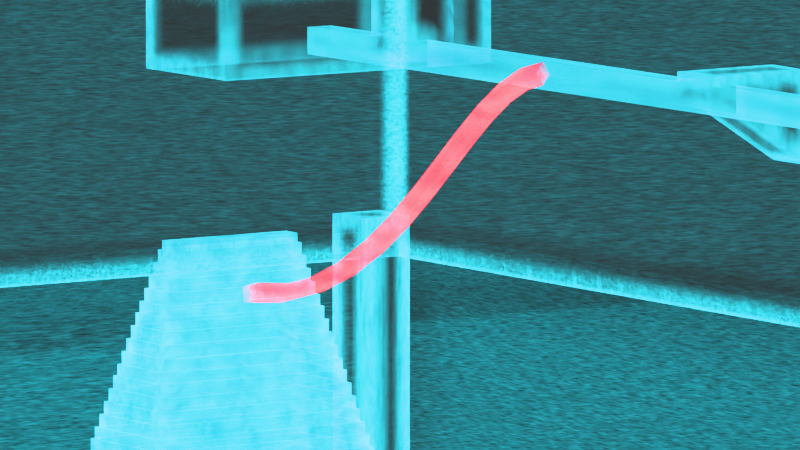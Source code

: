 # Source: Bent_interior.blend  (saved by Blender 4.4.32; exported with 4.5.12 LTS)
import bpy
from mathutils import Matrix  # noqa: F401  (used for matrix-valued properties, if any)

bpy.ops.wm.read_factory_settings(use_empty=True)
scene = bpy.context.scene
scene.name = 'Scene'

# ---- collections
col_pyramid_inside = bpy.data.collections.new('Pyramid_inside'); scene.collection.children.link(col_pyramid_inside)
col_scene_setup = bpy.data.collections.new('Scene_Setup'); scene.collection.children.link(col_scene_setup)

# ---- materials (node trees are filled in below, after node groups)
mat_pyramid_holo = bpy.data.materials.new('Pyramid_holo')
mat_pyramid_holo.displacement_method = 'BOTH'
mat_pyramid_holo.alpha_threshold = 0.0
mat_pyramid_holo.roughness = 0.5
mat_pyramid_holo.line_color = (0.0, 0.0, 0.0, 1.0)
mat_pyramide_holo_westsystem = bpy.data.materials.new('Pyramide_holo_Westsystem')
mat_pyramide_holo_westsystem.displacement_method = 'BOTH'
mat_pyramide_holo_westsystem.alpha_threshold = 0.0
mat_pyramide_holo_westsystem.roughness = 0.5
mat_pyramide_holo_westsystem.line_color = (0.0, 0.0, 0.0, 1.0)
mat_pyramid_holo_nordsystem = bpy.data.materials.new('Pyramid_holo_Nordsystem')
mat_pyramid_holo_nordsystem.displacement_method = 'BOTH'
mat_pyramid_holo_nordsystem.alpha_threshold = 0.0
mat_pyramid_holo_nordsystem.roughness = 0.5
mat_pyramid_holo_nordsystem.line_color = (0.0, 0.0, 0.0, 1.0)
mat_pyramid_holo_verbindungsgang = bpy.data.materials.new('Pyramid_holo_Verbindungsgang')
mat_pyramid_holo_verbindungsgang.displacement_method = 'BOTH'
mat_pyramid_holo_verbindungsgang.alpha_threshold = 0.0
mat_pyramid_holo_verbindungsgang.roughness = 0.5
mat_pyramid_holo_verbindungsgang.line_color = (0.0, 0.0, 0.0, 1.0)
mat_ground_holo = bpy.data.materials.new('Ground_holo')
mat_ground_holo.alpha_threshold = 0.0
mat_ground_holo.roughness = 0.5
mat_ground_holo.line_color = (0.0, 0.0, 0.0, 1.0)

# ---- material node trees
mat_pyramid_holo.use_nodes = True; mat_pyramid_holo.node_tree.nodes.clear()
_N = mat_pyramid_holo.node_tree.nodes; _L = mat_pyramid_holo.node_tree.links
n0 = _N.new('ShaderNodeOutputMaterial'); n0.name = 'Material Output'; n0.location = (3079, 739)
n1 = _N.new('ShaderNodeEmission'); n1.name = 'Emission'; n1.location = (936, -635)
n1.inputs[0].default_value = (0.03083, 0.8308, 1.0, 1.0)
n2 = _N.new('ShaderNodeMixShader'); n2.name = 'Mix Shader'; n2.location = (1792, -195)
n3 = _N.new('ShaderNodeTexNoise'); n3.name = 'Noise Texture'; n3.location = (529, -653)
n3.noise_dimensions = '4D'
n3.inputs[2].default_value = 10.0
n4 = _N.new('ShaderNodeMath'); n4.name = 'Math'; n4.location = (729, -653)
n4.operation = 'MULTIPLY_ADD'
n4.inputs[1].default_value = 100.0
n4.inputs[2].default_value = 0.0
n5 = _N.new('ShaderNodeBsdfTransparent'); n5.name = 'Transparent BSDF'; n5.location = (933, -500)
n5.inputs[0].default_value = (0.5648, 0.7282, 1.0, 1.0)
n6 = _N.new('ShaderNodeValToRGB'); n6.name = 'Color Ramp.002'; n6.location = (908, -284)
while len(n6.color_ramp.elements) > 1: n6.color_ramp.elements.remove(n6.color_ramp.elements[-1])
n6.color_ramp.elements[0].position = 0.461; n6.color_ramp.elements[0].color = (0.0, 0.0, 0.0, 1.0)
_e = n6.color_ramp.elements.new(0.8748); _e.color = (1.0, 1.0, 1.0, 1.0)
n7 = _N.new('ShaderNodeMixShader'); n7.name = 'Mix Shader.002'; n7.location = (2402, 736)
n8 = _N.new('ShaderNodeBevel'); n8.name = 'Bevel'; n8.location = (1393, 933)
n8.samples = 3
n8.inputs[0].default_value = 0.95
n9 = _N.new('ShaderNodeVectorMath'); n9.name = 'Vector Math'; n9.location = (1612, 920)
n9.operation = 'DOT_PRODUCT'
n10 = _N.new('ShaderNodeNewGeometry'); n10.name = 'Geometry.001'; n10.location = (1386, 798)
n11 = _N.new('ShaderNodeValToRGB'); n11.name = 'Color Ramp.004'; n11.location = (1829, 853)
while len(n11.color_ramp.elements) > 1: n11.color_ramp.elements.remove(n11.color_ramp.elements[-1])
n11.color_ramp.elements[0].position = 0.999; n11.color_ramp.elements[0].color = (1.0, 1.0, 1.0, 1.0)
_e = n11.color_ramp.elements.new(1.0); _e.color = (0.0, 0.0, 0.0, 1.0)
n12 = _N.new('ShaderNodeEmission'); n12.name = 'Emission.001'; n12.location = (1900, 622)
n12.inputs[1].default_value = 0.07
n13 = _N.new('ShaderNodeMixShader'); n13.name = 'Mix Shader.003'; n13.location = (2054, 52)
n14 = _N.new('ShaderNodeBsdfTransparent'); n14.name = 'Transparent BSDF.001'; n14.location = (1572, 10)
n15 = _N.new('ShaderNodeTexWave'); n15.name = 'Wave Texture.002'; n15.location = (1373, 490)
n15.inputs[1].default_value = 7.0
n15.inputs[2].default_value = 12.9
n15.inputs[3].default_value = 15.0
n16 = _N.new('ShaderNodeMapping'); n16.name = 'Mapping.002'; n16.location = (1193, 450)
n16.inputs[2].default_value = (0.0, 1.571, 0.0)
n17 = _N.new('ShaderNodeTexCoord'); n17.name = 'Texture Coordinate.002'; n17.location = (1013, 450)
n18 = _N.new('ShaderNodeTexNoise'); n18.name = 'Noise Texture.001'; n18.location = (1594, 362)
n18.inputs[2].default_value = 1000.0
n19 = _N.new('ShaderNodeValToRGB'); n19.name = 'Color Ramp.003'; n19.location = (1774, 215)
while len(n19.color_ramp.elements) > 1: n19.color_ramp.elements.remove(n19.color_ramp.elements[-1])
n19.color_ramp.elements[0].position = 0.0; n19.color_ramp.elements[0].color = (0.0, 0.0, 0.0, 1.0)
_e = n19.color_ramp.elements.new(1.0); _e.color = (1.0, 1.0, 1.0, 1.0)
n20 = _N.new('ShaderNodeBsdfTransparent'); n20.name = 'Transparent BSDF.002'; n20.location = (1904, 516)
n21 = _N.new('ShaderNodeMixShader'); n21.name = 'Mix Shader.001'; n21.location = (2126, 626)
n22 = _N.new('ShaderNodeMixShader'); n22.name = 'Mix Shader.004'; n22.location = (2832, 793)
n23 = _N.new('ShaderNodeTexWave'); n23.name = 'Wave Texture'; n23.location = (2586, 1172)
n23.inputs[1].default_value = 0.001
n23.inputs[3].default_value = 15.0
n24 = _N.new('ShaderNodeBsdfTransparent'); n24.name = 'Transparent BSDF.003'; n24.location = (2563, 826)
n25 = _N.new('ShaderNodeMapping'); n25.name = 'Mapping'; n25.location = (2406, 1132)
n25.inputs[1].default_value = (173.6, 0.0, 0.0)
n26 = _N.new('ShaderNodeTexCoord'); n26.name = 'Texture Coordinate'; n26.location = (2226, 1132)
_L.new(n1.outputs[0], n2.inputs[2])
_L.new(n3.outputs[0], n4.inputs[0])
_L.new(n4.outputs[0], n1.inputs[1])
_L.new(n5.outputs[0], n2.inputs[1])
_L.new(n6.outputs[0], n2.inputs[0])
_L.new(n8.outputs[0], n9.inputs[0])
_L.new(n9.outputs[1], n11.inputs[0])
_L.new(n11.outputs[0], n7.inputs[0])
_L.new(n14.outputs[0], n13.inputs[1])
_L.new(n15.outputs[0], n14.inputs[0])
_L.new(n16.outputs[0], n15.inputs[0])
_L.new(n17.outputs[0], n16.inputs[0])
_L.new(n19.outputs[0], n13.inputs[0])
_L.new(n2.outputs[0], n13.inputs[2])
_L.new(n13.outputs[0], n7.inputs[2])
_L.new(n18.outputs[0], n19.inputs[0])
_L.new(n10.outputs[1], n9.inputs[1])
_L.new(n21.outputs[0], n7.inputs[1])
_L.new(n20.outputs[0], n21.inputs[2])
_L.new(n12.outputs[0], n21.inputs[1])
_L.new(n7.outputs[0], n22.inputs[2])
_L.new(n24.outputs[0], n22.inputs[1])
_L.new(n23.outputs[0], n22.inputs[0])
_L.new(n25.outputs[0], n23.inputs[0])
_L.new(n26.outputs[0], n25.inputs[0])
_L.new(n22.outputs[0], n0.inputs[0])
n0.is_active_output = True
mat_pyramide_holo_westsystem.use_nodes = True; mat_pyramide_holo_westsystem.node_tree.nodes.clear()
_N = mat_pyramide_holo_westsystem.node_tree.nodes; _L = mat_pyramide_holo_westsystem.node_tree.links
n0 = _N.new('ShaderNodeOutputMaterial'); n0.name = 'Material Output'; n0.location = (3079, 739)
n1 = _N.new('ShaderNodeEmission'); n1.name = 'Emission'; n1.location = (936, -635)
n1.inputs[0].default_value = (0.03083, 0.8308, 1.0, 1.0)
n2 = _N.new('ShaderNodeMixShader'); n2.name = 'Mix Shader'; n2.location = (1792, -195)
n3 = _N.new('ShaderNodeTexNoise'); n3.name = 'Noise Texture'; n3.location = (529, -653)
n3.noise_dimensions = '4D'
n3.inputs[2].default_value = 10.0
n4 = _N.new('ShaderNodeMath'); n4.name = 'Math'; n4.location = (729, -653)
n4.operation = 'MULTIPLY_ADD'
n4.inputs[1].default_value = 100.0
n4.inputs[2].default_value = 0.0
n5 = _N.new('ShaderNodeBsdfTransparent'); n5.name = 'Transparent BSDF'; n5.location = (933, -500)
n5.inputs[0].default_value = (0.5648, 0.7282, 1.0, 1.0)
n6 = _N.new('ShaderNodeValToRGB'); n6.name = 'Color Ramp.002'; n6.location = (908, -284)
while len(n6.color_ramp.elements) > 1: n6.color_ramp.elements.remove(n6.color_ramp.elements[-1])
n6.color_ramp.elements[0].position = 0.461; n6.color_ramp.elements[0].color = (0.0, 0.0, 0.0, 1.0)
_e = n6.color_ramp.elements.new(0.8748); _e.color = (1.0, 1.0, 1.0, 1.0)
n7 = _N.new('ShaderNodeMixShader'); n7.name = 'Mix Shader.002'; n7.location = (2402, 736)
n8 = _N.new('ShaderNodeBevel'); n8.name = 'Bevel'; n8.location = (1393, 933)
n8.samples = 3
n8.inputs[0].default_value = 0.95
n9 = _N.new('ShaderNodeVectorMath'); n9.name = 'Vector Math'; n9.location = (1612, 920)
n9.operation = 'DOT_PRODUCT'
n10 = _N.new('ShaderNodeNewGeometry'); n10.name = 'Geometry.001'; n10.location = (1386, 798)
n11 = _N.new('ShaderNodeValToRGB'); n11.name = 'Color Ramp.004'; n11.location = (1829, 853)
while len(n11.color_ramp.elements) > 1: n11.color_ramp.elements.remove(n11.color_ramp.elements[-1])
n11.color_ramp.elements[0].position = 0.999; n11.color_ramp.elements[0].color = (1.0, 1.0, 1.0, 1.0)
_e = n11.color_ramp.elements.new(1.0); _e.color = (0.0, 0.0, 0.0, 1.0)
n12 = _N.new('ShaderNodeEmission'); n12.name = 'Emission.001'; n12.location = (1900, 622)
n12.inputs[1].default_value = 0.07
n13 = _N.new('ShaderNodeMixShader'); n13.name = 'Mix Shader.003'; n13.location = (2054, 52)
n14 = _N.new('ShaderNodeBsdfTransparent'); n14.name = 'Transparent BSDF.001'; n14.location = (1572, 10)
n15 = _N.new('ShaderNodeTexWave'); n15.name = 'Wave Texture.002'; n15.location = (1373, 490)
n15.inputs[1].default_value = 7.0
n15.inputs[2].default_value = 12.9
n15.inputs[3].default_value = 15.0
n16 = _N.new('ShaderNodeMapping'); n16.name = 'Mapping.002'; n16.location = (1193, 450)
n16.inputs[2].default_value = (0.0, 1.571, 0.0)
n17 = _N.new('ShaderNodeTexCoord'); n17.name = 'Texture Coordinate.002'; n17.location = (1013, 450)
n18 = _N.new('ShaderNodeTexNoise'); n18.name = 'Noise Texture.001'; n18.location = (1594, 362)
n18.inputs[2].default_value = 1000.0
n19 = _N.new('ShaderNodeValToRGB'); n19.name = 'Color Ramp.003'; n19.location = (1774, 215)
while len(n19.color_ramp.elements) > 1: n19.color_ramp.elements.remove(n19.color_ramp.elements[-1])
n19.color_ramp.elements[0].position = 0.0; n19.color_ramp.elements[0].color = (0.0, 0.0, 0.0, 1.0)
_e = n19.color_ramp.elements.new(1.0); _e.color = (1.0, 1.0, 1.0, 1.0)
n20 = _N.new('ShaderNodeBsdfTransparent'); n20.name = 'Transparent BSDF.002'; n20.location = (1904, 516)
n21 = _N.new('ShaderNodeMixShader'); n21.name = 'Mix Shader.001'; n21.location = (2126, 626)
n22 = _N.new('ShaderNodeMixShader'); n22.name = 'Mix Shader.004'; n22.location = (2832, 793)
n23 = _N.new('ShaderNodeTexWave'); n23.name = 'Wave Texture'; n23.location = (2586, 1172)
n23.inputs[1].default_value = 0.001
n23.inputs[3].default_value = 15.0
n24 = _N.new('ShaderNodeBsdfTransparent'); n24.name = 'Transparent BSDF.003'; n24.location = (2563, 826)
n25 = _N.new('ShaderNodeMapping'); n25.name = 'Mapping'; n25.location = (2406, 1132)
n25.inputs[1].default_value = (173.6, 0.0, 0.0)
n26 = _N.new('ShaderNodeTexCoord'); n26.name = 'Texture Coordinate'; n26.location = (2226, 1132)
_L.new(n1.outputs[0], n2.inputs[2])
_L.new(n3.outputs[0], n4.inputs[0])
_L.new(n4.outputs[0], n1.inputs[1])
_L.new(n5.outputs[0], n2.inputs[1])
_L.new(n6.outputs[0], n2.inputs[0])
_L.new(n8.outputs[0], n9.inputs[0])
_L.new(n9.outputs[1], n11.inputs[0])
_L.new(n11.outputs[0], n7.inputs[0])
_L.new(n14.outputs[0], n13.inputs[1])
_L.new(n15.outputs[0], n14.inputs[0])
_L.new(n16.outputs[0], n15.inputs[0])
_L.new(n17.outputs[0], n16.inputs[0])
_L.new(n19.outputs[0], n13.inputs[0])
_L.new(n2.outputs[0], n13.inputs[2])
_L.new(n13.outputs[0], n7.inputs[2])
_L.new(n18.outputs[0], n19.inputs[0])
_L.new(n10.outputs[1], n9.inputs[1])
_L.new(n21.outputs[0], n7.inputs[1])
_L.new(n20.outputs[0], n21.inputs[2])
_L.new(n12.outputs[0], n21.inputs[1])
_L.new(n7.outputs[0], n22.inputs[2])
_L.new(n24.outputs[0], n22.inputs[1])
_L.new(n23.outputs[0], n22.inputs[0])
_L.new(n25.outputs[0], n23.inputs[0])
_L.new(n26.outputs[0], n25.inputs[0])
_L.new(n22.outputs[0], n0.inputs[0])
n0.is_active_output = True
mat_pyramid_holo_nordsystem.use_nodes = True; mat_pyramid_holo_nordsystem.node_tree.nodes.clear()
_N = mat_pyramid_holo_nordsystem.node_tree.nodes; _L = mat_pyramid_holo_nordsystem.node_tree.links
n0 = _N.new('ShaderNodeOutputMaterial'); n0.name = 'Material Output'; n0.location = (3079, 739)
n1 = _N.new('ShaderNodeEmission'); n1.name = 'Emission'; n1.location = (936, -635)
n1.inputs[0].default_value = (0.03083, 0.8308, 1.0, 1.0)
n2 = _N.new('ShaderNodeMixShader'); n2.name = 'Mix Shader'; n2.location = (1792, -195)
n3 = _N.new('ShaderNodeTexNoise'); n3.name = 'Noise Texture'; n3.location = (529, -653)
n3.noise_dimensions = '4D'
n3.inputs[2].default_value = 10.0
n4 = _N.new('ShaderNodeMath'); n4.name = 'Math'; n4.location = (729, -653)
n4.operation = 'MULTIPLY_ADD'
n4.inputs[1].default_value = 100.0
n4.inputs[2].default_value = 0.0
n5 = _N.new('ShaderNodeBsdfTransparent'); n5.name = 'Transparent BSDF'; n5.location = (933, -500)
n5.inputs[0].default_value = (0.5648, 0.7282, 1.0, 1.0)
n6 = _N.new('ShaderNodeValToRGB'); n6.name = 'Color Ramp.002'; n6.location = (908, -284)
while len(n6.color_ramp.elements) > 1: n6.color_ramp.elements.remove(n6.color_ramp.elements[-1])
n6.color_ramp.elements[0].position = 0.461; n6.color_ramp.elements[0].color = (0.0, 0.0, 0.0, 1.0)
_e = n6.color_ramp.elements.new(0.8748); _e.color = (1.0, 1.0, 1.0, 1.0)
n7 = _N.new('ShaderNodeMixShader'); n7.name = 'Mix Shader.002'; n7.location = (2402, 736)
n8 = _N.new('ShaderNodeBevel'); n8.name = 'Bevel'; n8.location = (1393, 933)
n8.samples = 3
n8.inputs[0].default_value = 0.95
n9 = _N.new('ShaderNodeVectorMath'); n9.name = 'Vector Math'; n9.location = (1612, 920)
n9.operation = 'DOT_PRODUCT'
n10 = _N.new('ShaderNodeNewGeometry'); n10.name = 'Geometry.001'; n10.location = (1386, 798)
n11 = _N.new('ShaderNodeValToRGB'); n11.name = 'Color Ramp.004'; n11.location = (1829, 853)
while len(n11.color_ramp.elements) > 1: n11.color_ramp.elements.remove(n11.color_ramp.elements[-1])
n11.color_ramp.elements[0].position = 0.999; n11.color_ramp.elements[0].color = (1.0, 1.0, 1.0, 1.0)
_e = n11.color_ramp.elements.new(1.0); _e.color = (0.0, 0.0, 0.0, 1.0)
n12 = _N.new('ShaderNodeEmission'); n12.name = 'Emission.001'; n12.location = (1900, 622)
n12.inputs[1].default_value = 0.07
n13 = _N.new('ShaderNodeMixShader'); n13.name = 'Mix Shader.003'; n13.location = (2054, 52)
n14 = _N.new('ShaderNodeBsdfTransparent'); n14.name = 'Transparent BSDF.001'; n14.location = (1572, 10)
n15 = _N.new('ShaderNodeTexWave'); n15.name = 'Wave Texture.002'; n15.location = (1373, 490)
n15.inputs[1].default_value = 7.0
n15.inputs[2].default_value = 12.9
n15.inputs[3].default_value = 15.0
n16 = _N.new('ShaderNodeMapping'); n16.name = 'Mapping.002'; n16.location = (1193, 450)
n16.inputs[2].default_value = (0.0, 1.571, 0.0)
n17 = _N.new('ShaderNodeTexCoord'); n17.name = 'Texture Coordinate.002'; n17.location = (1013, 450)
n18 = _N.new('ShaderNodeTexNoise'); n18.name = 'Noise Texture.001'; n18.location = (1594, 362)
n18.inputs[2].default_value = 1000.0
n19 = _N.new('ShaderNodeValToRGB'); n19.name = 'Color Ramp.003'; n19.location = (1774, 215)
while len(n19.color_ramp.elements) > 1: n19.color_ramp.elements.remove(n19.color_ramp.elements[-1])
n19.color_ramp.elements[0].position = 0.0; n19.color_ramp.elements[0].color = (0.0, 0.0, 0.0, 1.0)
_e = n19.color_ramp.elements.new(1.0); _e.color = (1.0, 1.0, 1.0, 1.0)
n20 = _N.new('ShaderNodeBsdfTransparent'); n20.name = 'Transparent BSDF.002'; n20.location = (1904, 516)
n21 = _N.new('ShaderNodeMixShader'); n21.name = 'Mix Shader.001'; n21.location = (2126, 626)
n22 = _N.new('ShaderNodeMixShader'); n22.name = 'Mix Shader.004'; n22.location = (2832, 793)
n23 = _N.new('ShaderNodeTexWave'); n23.name = 'Wave Texture'; n23.location = (2586, 1172)
n23.inputs[1].default_value = 0.001
n23.inputs[3].default_value = 15.0
n24 = _N.new('ShaderNodeBsdfTransparent'); n24.name = 'Transparent BSDF.003'; n24.location = (2563, 826)
n25 = _N.new('ShaderNodeMapping'); n25.name = 'Mapping'; n25.location = (2406, 1132)
n25.inputs[1].default_value = (173.6, 0.0, 0.0)
n26 = _N.new('ShaderNodeTexCoord'); n26.name = 'Texture Coordinate'; n26.location = (2226, 1132)
_L.new(n1.outputs[0], n2.inputs[2])
_L.new(n3.outputs[0], n4.inputs[0])
_L.new(n4.outputs[0], n1.inputs[1])
_L.new(n5.outputs[0], n2.inputs[1])
_L.new(n6.outputs[0], n2.inputs[0])
_L.new(n8.outputs[0], n9.inputs[0])
_L.new(n9.outputs[1], n11.inputs[0])
_L.new(n11.outputs[0], n7.inputs[0])
_L.new(n14.outputs[0], n13.inputs[1])
_L.new(n15.outputs[0], n14.inputs[0])
_L.new(n16.outputs[0], n15.inputs[0])
_L.new(n17.outputs[0], n16.inputs[0])
_L.new(n19.outputs[0], n13.inputs[0])
_L.new(n2.outputs[0], n13.inputs[2])
_L.new(n13.outputs[0], n7.inputs[2])
_L.new(n18.outputs[0], n19.inputs[0])
_L.new(n10.outputs[1], n9.inputs[1])
_L.new(n21.outputs[0], n7.inputs[1])
_L.new(n20.outputs[0], n21.inputs[2])
_L.new(n12.outputs[0], n21.inputs[1])
_L.new(n7.outputs[0], n22.inputs[2])
_L.new(n24.outputs[0], n22.inputs[1])
_L.new(n23.outputs[0], n22.inputs[0])
_L.new(n25.outputs[0], n23.inputs[0])
_L.new(n26.outputs[0], n25.inputs[0])
_L.new(n22.outputs[0], n0.inputs[0])
n0.is_active_output = True
mat_pyramid_holo_verbindungsgang.use_nodes = True; mat_pyramid_holo_verbindungsgang.node_tree.nodes.clear()
_N = mat_pyramid_holo_verbindungsgang.node_tree.nodes; _L = mat_pyramid_holo_verbindungsgang.node_tree.links
n0 = _N.new('ShaderNodeOutputMaterial'); n0.name = 'Material Output'; n0.location = (3079, 739)
n1 = _N.new('ShaderNodeEmission'); n1.name = 'Emission'; n1.location = (936, -635)
n1.inputs[0].default_value = (1.0, 0.0, 0.06446, 1.0)
n2 = _N.new('ShaderNodeMixShader'); n2.name = 'Mix Shader'; n2.location = (1792, -195)
n3 = _N.new('ShaderNodeTexNoise'); n3.name = 'Noise Texture'; n3.location = (529, -653)
n3.noise_dimensions = '4D'
n3.inputs[2].default_value = 10.0
n4 = _N.new('ShaderNodeMath'); n4.name = 'Math'; n4.location = (729, -653)
n4.operation = 'MULTIPLY_ADD'
n4.inputs[1].default_value = 100.0
n4.inputs[2].default_value = 0.0
n5 = _N.new('ShaderNodeBsdfTransparent'); n5.name = 'Transparent BSDF'; n5.location = (933, -500)
n5.inputs[0].default_value = (0.5648, 0.7282, 1.0, 1.0)
n6 = _N.new('ShaderNodeValToRGB'); n6.name = 'Color Ramp.002'; n6.location = (908, -284)
while len(n6.color_ramp.elements) > 1: n6.color_ramp.elements.remove(n6.color_ramp.elements[-1])
n6.color_ramp.elements[0].position = 0.461; n6.color_ramp.elements[0].color = (0.0, 0.0, 0.0, 1.0)
_e = n6.color_ramp.elements.new(0.8748); _e.color = (1.0, 1.0, 1.0, 1.0)
n7 = _N.new('ShaderNodeMixShader'); n7.name = 'Mix Shader.002'; n7.location = (2402, 736)
n8 = _N.new('ShaderNodeBevel'); n8.name = 'Bevel'; n8.location = (1393, 933)
n8.samples = 3
n8.inputs[0].default_value = 0.95
n9 = _N.new('ShaderNodeVectorMath'); n9.name = 'Vector Math'; n9.location = (1612, 920)
n9.operation = 'DOT_PRODUCT'
n10 = _N.new('ShaderNodeNewGeometry'); n10.name = 'Geometry.001'; n10.location = (1386, 798)
n11 = _N.new('ShaderNodeValToRGB'); n11.name = 'Color Ramp.004'; n11.location = (1829, 853)
while len(n11.color_ramp.elements) > 1: n11.color_ramp.elements.remove(n11.color_ramp.elements[-1])
n11.color_ramp.elements[0].position = 0.999; n11.color_ramp.elements[0].color = (1.0, 1.0, 1.0, 1.0)
_e = n11.color_ramp.elements.new(1.0); _e.color = (0.0, 0.0, 0.0, 1.0)
n12 = _N.new('ShaderNodeEmission'); n12.name = 'Emission.001'; n12.location = (1900, 622)
n12.inputs[1].default_value = 0.07
n13 = _N.new('ShaderNodeMixShader'); n13.name = 'Mix Shader.003'; n13.location = (2054, 52)
n14 = _N.new('ShaderNodeBsdfTransparent'); n14.name = 'Transparent BSDF.001'; n14.location = (1572, 10)
n15 = _N.new('ShaderNodeTexWave'); n15.name = 'Wave Texture.002'; n15.location = (1373, 490)
n15.inputs[1].default_value = 7.0
n15.inputs[2].default_value = 12.9
n15.inputs[3].default_value = 15.0
n16 = _N.new('ShaderNodeMapping'); n16.name = 'Mapping.002'; n16.location = (1193, 450)
n16.inputs[2].default_value = (0.0, 1.571, 0.0)
n17 = _N.new('ShaderNodeTexCoord'); n17.name = 'Texture Coordinate.002'; n17.location = (1013, 450)
n18 = _N.new('ShaderNodeTexNoise'); n18.name = 'Noise Texture.001'; n18.location = (1594, 362)
n18.inputs[2].default_value = 1000.0
n19 = _N.new('ShaderNodeValToRGB'); n19.name = 'Color Ramp.003'; n19.location = (1774, 215)
while len(n19.color_ramp.elements) > 1: n19.color_ramp.elements.remove(n19.color_ramp.elements[-1])
n19.color_ramp.elements[0].position = 0.0; n19.color_ramp.elements[0].color = (0.0, 0.0, 0.0, 1.0)
_e = n19.color_ramp.elements.new(1.0); _e.color = (1.0, 1.0, 1.0, 1.0)
n20 = _N.new('ShaderNodeBsdfTransparent'); n20.name = 'Transparent BSDF.002'; n20.location = (1904, 516)
n21 = _N.new('ShaderNodeMixShader'); n21.name = 'Mix Shader.001'; n21.location = (2126, 626)
n22 = _N.new('ShaderNodeMixShader'); n22.name = 'Mix Shader.004'; n22.location = (2832, 793)
n23 = _N.new('ShaderNodeTexWave'); n23.name = 'Wave Texture'; n23.location = (2586, 1172)
n23.inputs[1].default_value = 0.001
n23.inputs[3].default_value = 15.0
n24 = _N.new('ShaderNodeBsdfTransparent'); n24.name = 'Transparent BSDF.003'; n24.location = (2563, 826)
n25 = _N.new('ShaderNodeMapping'); n25.name = 'Mapping'; n25.location = (2406, 1132)
n25.inputs[1].default_value = (173.6, 0.0, 0.0)
n26 = _N.new('ShaderNodeTexCoord'); n26.name = 'Texture Coordinate'; n26.location = (2226, 1132)
_L.new(n1.outputs[0], n2.inputs[2])
_L.new(n3.outputs[0], n4.inputs[0])
_L.new(n4.outputs[0], n1.inputs[1])
_L.new(n5.outputs[0], n2.inputs[1])
_L.new(n6.outputs[0], n2.inputs[0])
_L.new(n8.outputs[0], n9.inputs[0])
_L.new(n9.outputs[1], n11.inputs[0])
_L.new(n11.outputs[0], n7.inputs[0])
_L.new(n14.outputs[0], n13.inputs[1])
_L.new(n15.outputs[0], n14.inputs[0])
_L.new(n16.outputs[0], n15.inputs[0])
_L.new(n17.outputs[0], n16.inputs[0])
_L.new(n19.outputs[0], n13.inputs[0])
_L.new(n2.outputs[0], n13.inputs[2])
_L.new(n13.outputs[0], n7.inputs[2])
_L.new(n18.outputs[0], n19.inputs[0])
_L.new(n10.outputs[1], n9.inputs[1])
_L.new(n21.outputs[0], n7.inputs[1])
_L.new(n20.outputs[0], n21.inputs[2])
_L.new(n12.outputs[0], n21.inputs[1])
_L.new(n7.outputs[0], n22.inputs[2])
_L.new(n24.outputs[0], n22.inputs[1])
_L.new(n23.outputs[0], n22.inputs[0])
_L.new(n25.outputs[0], n23.inputs[0])
_L.new(n26.outputs[0], n25.inputs[0])
_L.new(n22.outputs[0], n0.inputs[0])
n0.is_active_output = True
mat_ground_holo.use_nodes = True; mat_ground_holo.node_tree.nodes.clear()
_N = mat_ground_holo.node_tree.nodes; _L = mat_ground_holo.node_tree.links
n0 = _N.new('ShaderNodeOutputMaterial'); n0.name = 'Material Output'; n0.location = (2272, 114)
n1 = _N.new('ShaderNodeEmission'); n1.name = 'Emission'; n1.location = (-1122, -872)
n1.inputs[0].default_value = (0.03083, 0.8308, 1.0, 1.0)
n2 = _N.new('ShaderNodeMixShader'); n2.name = 'Mix Shader'; n2.location = (-266, -431)
n3 = _N.new('ShaderNodeTexNoise'); n3.name = 'Noise Texture'; n3.location = (-1529, -890)
n3.noise_dimensions = '4D'
n3.inputs[2].default_value = 429.4
n4 = _N.new('ShaderNodeMath'); n4.name = 'Math'; n4.location = (-1329, -890)
n4.operation = 'MULTIPLY_ADD'
n4.inputs[1].default_value = 50.0
n4.inputs[2].default_value = 0.0
n5 = _N.new('ShaderNodeBsdfTransparent'); n5.name = 'Transparent BSDF'; n5.location = (-1125, -737)
n5.inputs[0].default_value = (0.5648, 0.7282, 1.0, 1.0)
n6 = _N.new('ShaderNodeValToRGB'); n6.name = 'Color Ramp.002'; n6.location = (-1150, -521)
while len(n6.color_ramp.elements) > 1: n6.color_ramp.elements.remove(n6.color_ramp.elements[-1])
n6.color_ramp.elements[0].position = 0.4399; n6.color_ramp.elements[0].color = (0.0, 0.0, 0.0, 1.0)
_e = n6.color_ramp.elements.new(1.0); _e.color = (1.0, 1.0, 1.0, 1.0)
n7 = _N.new('ShaderNodeMixShader'); n7.name = 'Mix Shader.003'; n7.location = (-4, -185)
n8 = _N.new('ShaderNodeBsdfTransparent'); n8.name = 'Transparent BSDF.001'; n8.location = (-486, -227)
n9 = _N.new('ShaderNodeTexWave'); n9.name = 'Wave Texture.002'; n9.location = (-685, 253)
n9.inputs[1].default_value = 226.2
n9.inputs[2].default_value = 12.9
n9.inputs[3].default_value = 15.0
n10 = _N.new('ShaderNodeMapping'); n10.name = 'Mapping.002'; n10.location = (-865, 213)
n10.inputs[2].default_value = (0.0, 1.571, 0.0)
n11 = _N.new('ShaderNodeTexCoord'); n11.name = 'Texture Coordinate.002'; n11.location = (-1045, 213)
n12 = _N.new('ShaderNodeTexNoise'); n12.name = 'Noise Texture.001'; n12.location = (-464, 125)
n12.inputs[2].default_value = 1000.0
n13 = _N.new('ShaderNodeValToRGB'); n13.name = 'Color Ramp.003'; n13.location = (-284, -22)
while len(n13.color_ramp.elements) > 1: n13.color_ramp.elements.remove(n13.color_ramp.elements[-1])
n13.color_ramp.elements[0].position = 0.2382; n13.color_ramp.elements[0].color = (0.0, 0.0, 0.0, 1.0)
_e = n13.color_ramp.elements.new(1.0); _e.color = (1.0, 1.0, 1.0, 1.0)
n14 = _N.new('ShaderNodeBsdfTransparent'); n14.name = 'Transparent BSDF.002'; n14.location = (1489, 84)
n15 = _N.new('ShaderNodeMixShader'); n15.name = 'Mix Shader.004'; n15.location = (1740, 91)
n15.inputs[0].default_value = 0.1581
n16 = _N.new('ShaderNodeMixShader'); n16.name = 'Mix Shader.005'; n16.location = (2086, 124)
n17 = _N.new('ShaderNodeTexWave'); n17.name = 'Wave Texture'; n17.location = (1797, 650)
n17.inputs[1].default_value = 0.001
n17.inputs[3].default_value = 15.0
n18 = _N.new('ShaderNodeBsdfTransparent'); n18.name = 'Transparent BSDF.003'; n18.location = (1735, 209)
n19 = _N.new('ShaderNodeMapping'); n19.name = 'Mapping'; n19.location = (1617, 610)
n19.inputs[1].default_value = (170.3, 0.0, 0.0)
n20 = _N.new('ShaderNodeTexCoord'); n20.name = 'Texture Coordinate'; n20.location = (1437, 610)
n21 = _N.new('ShaderNodeMixShader'); n21.name = 'Mix Shader.002'; n21.location = (909, -11)
n22 = _N.new('ShaderNodeBevel'); n22.name = 'Bevel'; n22.location = (-127, 443)
n22.samples = 3
n22.inputs[0].default_value = 4.55
n23 = _N.new('ShaderNodeVectorMath'); n23.name = 'Vector Math'; n23.location = (93, 430)
n23.operation = 'DOT_PRODUCT'
n24 = _N.new('ShaderNodeNewGeometry'); n24.name = 'Geometry.001'; n24.location = (-133, 308)
n25 = _N.new('ShaderNodeValToRGB'); n25.name = 'Color Ramp.004'; n25.location = (309, 362)
while len(n25.color_ramp.elements) > 1: n25.color_ramp.elements.remove(n25.color_ramp.elements[-1])
n25.color_ramp.elements[0].position = 0.9965; n25.color_ramp.elements[0].color = (0.0, 0.0, 0.0, 1.0)
_e = n25.color_ramp.elements.new(1.0); _e.color = (1.0, 1.0, 1.0, 1.0)
n26 = _N.new('ShaderNodeEmission'); n26.name = 'Emission.001'; n26.location = (381, 132)
n26.inputs[1].default_value = 0.07
n27 = _N.new('ShaderNodeBsdfTransparent'); n27.name = 'Transparent BSDF.004'; n27.location = (385, 26)
n28 = _N.new('ShaderNodeMixShader'); n28.name = 'Mix Shader.001'; n28.location = (603, 35)
_L.new(n1.outputs[0], n2.inputs[2])
_L.new(n3.outputs[0], n4.inputs[0])
_L.new(n4.outputs[0], n1.inputs[1])
_L.new(n5.outputs[0], n2.inputs[1])
_L.new(n6.outputs[0], n2.inputs[0])
_L.new(n8.outputs[0], n7.inputs[1])
_L.new(n9.outputs[0], n8.inputs[0])
_L.new(n10.outputs[0], n9.inputs[0])
_L.new(n11.outputs[0], n10.inputs[0])
_L.new(n13.outputs[0], n7.inputs[0])
_L.new(n2.outputs[0], n7.inputs[2])
_L.new(n12.outputs[0], n13.inputs[0])
_L.new(n14.outputs[0], n15.inputs[1])
_L.new(n18.outputs[0], n16.inputs[1])
_L.new(n17.outputs[0], n16.inputs[0])
_L.new(n19.outputs[0], n17.inputs[0])
_L.new(n20.outputs[0], n19.inputs[0])
_L.new(n15.outputs[0], n16.inputs[2])
_L.new(n16.outputs[0], n0.inputs[0])
_L.new(n22.outputs[0], n23.inputs[0])
_L.new(n23.outputs[1], n25.inputs[0])
_L.new(n25.outputs[0], n21.inputs[0])
_L.new(n24.outputs[1], n23.inputs[1])
_L.new(n27.outputs[0], n28.inputs[2])
_L.new(n26.outputs[0], n28.inputs[1])
_L.new(n7.outputs[0], n21.inputs[2])
_L.new(n21.outputs[0], n15.inputs[2])
_L.new(n28.outputs[0], n21.inputs[1])
n0.is_active_output = True

# ---- world
world_world = bpy.data.worlds.new('World'); scene.world = world_world
world_world.use_nodes = True; world_world.node_tree.nodes.clear()
_N = world_world.node_tree.nodes; _L = world_world.node_tree.links
n0 = _N.new('ShaderNodeOutputWorld'); n0.name = 'World Output'; n0.location = (300, 300)
n1 = _N.new('ShaderNodeBackground'); n1.name = 'Background'; n1.location = (10, 300)
n1.inputs[0].default_value = (0.05088, 0.05088, 0.05088, 1.0)
_L.new(n1.outputs[0], n0.inputs[0])
n0.is_active_output = True
world_world.color = (0.05088, 0.05088, 0.05088)
world_world.sun_shadow_jitter_overblur = 0.0

# ---- cameras
cam_camera = bpy.data.cameras.new('Camera')
cam_camera.passepartout_alpha = 0.9368
cam_camera.lens = 500.0
cam_camera.show_composition_thirds = True

# ---- meshes
me_cube_001 = bpy.data.meshes.new('Cube.001')
me_cube_001.from_pydata([(-94.5, -94.5, -1.0), (-2.658, -2.658, 103.0), (-94.5, 94.5, -1.0), (-2.658, 2.658, 103.0), (94.5, -94.5, -1.0), (2.658, -2.658, 103.0), (94.5, 94.5, -1.0), (2.658, 2.658, 103.0), (-64.68, -64.68, 51.0), (-64.68, 64.68, 51.0), (64.68, 64.68, 51.0), (64.68, -64.68, 51.0)], [], [(8, 1, 3, 9), (9, 3, 7, 10), (10, 7, 5, 11), (11, 5, 1, 8), (2, 6, 4, 0), (7, 3, 1, 5), (4, 11, 8, 0), (6, 10, 11, 4), (2, 9, 10, 6), (0, 8, 9, 2)])
_uv = me_cube_001.uv_layers.new(name='UVMap')
_uv.uv.foreach_set('vector', [0.5, 0.0, 0.625, 0.0, 0.625, 0.25, 0.5, 0.25, 0.5, 0.25, 0.625, 0.25, 0.625, 0.5, 0.5, 0.5, 0.5, 0.5, 0.625, 0.5, 0.625, 0.75, 0.5, 0.75, 0.5, 0.75, 0.625, 0.75, 0.625, 1.0, 0.5, 1.0, 0.125, 0.5, 0.375, 0.5, 0.375, 0.75, 0.125, 0.75, 0.625, 0.5, 0.875, 0.5, 0.875, 0.75, 0.625, 0.75, 0.375, 0.75, 0.5, 0.75, 0.5, 1.0, 0.375, 1.0, 0.375, 0.5, 0.5, 0.5, 0.5, 0.75, 0.375, 0.75, 0.375, 0.25, 0.5, 0.25, 0.5, 0.5, 0.375, 0.5, 0.375, 0.0, 0.5, 0.0, 0.5, 0.25, 0.375, 0.25])
me_cube_001.materials.append(mat_pyramid_holo)
me_cube_001.update()
me_cube_002 = bpy.data.meshes.new('Cube.002')
me_cube_002.from_pydata([(86.56, -0.5, 10.73), (86.05, -0.5, 11.59), (86.56, 0.5, 10.73), (86.05, 0.5, 11.59), (87.42, -0.5, 11.24), (86.91, -0.5, 12.1), (87.42, 0.5, 11.24), (86.91, 0.5, 12.1), (21.84, -0.5, -22.11), (21.33, -0.5, -21.25), (21.84, 0.5, -22.11), (21.33, 0.5, -21.25), (20.76, -0.5, -22.67), (20.76, -0.5, -21.67), (20.76, 0.5, -22.67), (20.76, 0.5, -21.67), (12.26, -0.5, -22.67), (12.26, -0.5, -21.67), (12.26, 0.5, -22.67), (12.26, 0.5, -21.67), (20.76, -2.702, -22.67), (20.76, -2.702, -21.67), (12.26, -2.702, -22.67), (12.26, -2.702, -21.67), (20.76, -2.073, -10.89), (12.26, -2.073, -10.89), (20.76, -2.702, -10.89), (12.26, -2.702, -10.89), (20.76, 0.5, -13.3), (20.76, -1.915, -10.89), (20.76, -0.1038, -13.3), (20.76, -0.1038, -12.7), (20.76, -0.7076, -12.7), (20.76, -0.7076, -12.09), (20.76, -1.311, -12.09), (20.76, -1.311, -11.49), (20.76, -1.915, -11.49), (12.26, -1.915, -10.89), (12.26, 0.5, -13.3), (12.26, -1.915, -11.49), (12.26, -1.311, -11.49), (12.26, -1.311, -12.09), (12.26, -0.7076, -12.09), (12.26, -0.7076, -12.7), (12.26, -0.1038, -12.7), (12.26, -0.1038, -13.3), (20.76, 0.5, -15.41), (12.26, 0.5, -15.41), (12.26, -2.702, -15.41), (20.76, -2.702, -15.41), (12.26, -2.702, -13.41), (12.26, -0.94, -15.41), (12.26, -0.9249, -13.4)], [], [(3, 2, 10, 11), (2, 3, 7, 6), (6, 7, 5, 4), (4, 5, 1, 0), (2, 6, 4, 0), (7, 3, 1, 5), (9, 11, 15, 13), (0, 1, 9, 8), (1, 3, 11, 9), (2, 0, 8, 10), (15, 14, 18, 19), (10, 8, 12, 14), (11, 10, 14, 15), (8, 9, 13, 12), (16, 12, 20, 22), (15, 46, 49, 21, 13), (14, 12, 16, 18), (20, 21, 23, 22), (12, 13, 21, 20), (46, 47, 38, 28), (48, 49, 26, 27, 50), (37, 29, 36, 39), (39, 36, 35, 40), (40, 35, 34, 41), (41, 34, 33, 42), (42, 33, 32, 43), (43, 32, 31, 44), (44, 31, 30, 45), (45, 30, 28, 38), (18, 16, 22, 23, 17, 19), (17, 23, 48, 51, 47, 19), (27, 26, 24, 29, 37, 25), (15, 19, 47, 46), (23, 21, 49, 48), (49, 46, 28, 30, 31, 32, 33, 34, 35, 36, 29, 24, 26), (47, 51, 52, 45, 38), (45, 52, 43, 44), (43, 52, 50, 27, 25, 37, 39, 40, 41, 42)])
_uv = me_cube_002.uv_layers.new(name='UVMap')
_uv.uv.foreach_set('vector', [0.002485, 0.01441, 0.01441, 0.01193, 0.1392, 0.8873, 0.1273, 0.8898, 0.01441, 0.01193, 0.002485, 0.01441, 2.936e-08, 0.002485, 0.01193, -1.393e-07, 0.2792, 0.2593, 0.268, 0.2593, 0.268, 0.2471, 0.2792, 0.2471, 0.2848, -1.699e-08, 0.2969, 0.0007664, 0.2962, 0.01293, 0.284, 0.01216, 0.1414, 0.01184, 0.1414, -4.145e-09, 0.1536, -4.502e-09, 0.1536, 0.01184, 0.3091, 2.856e-08, 0.3091, 0.01152, 0.2969, 0.01152, 0.2969, 2.743e-08, 0.2969, 0.8644, 0.3091, 0.8644, 0.3091, 0.8722, 0.2969, 0.8722, 0.284, 0.01216, 0.2962, 0.01293, 0.2969, 0.8971, 0.2848, 0.8964, 0.2969, 0.01152, 0.3091, 0.01152, 0.3091, 0.8644, 0.2969, 0.8644, 0.1414, 0.01184, 0.1536, 0.01184, 0.1536, 0.8829, 0.1414, 0.8829, 0.1299, 0.898, 0.1414, 0.9019, 0.108, 1.0, 0.09648, 0.9961, 0.1414, 0.8829, 0.1536, 0.8829, 0.1536, 0.8974, 0.1414, 0.8974, 0.1273, 0.8898, 0.1392, 0.8873, 0.1414, 0.9019, 0.1299, 0.898, 0.2848, 0.8964, 0.2969, 0.8971, 0.2955, 0.9056, 0.2847, 0.9112, 0.1536, 0.9965, 0.1536, 0.8974, 0.1804, 0.8974, 0.1804, 0.9965, 0.2194, 0.2737, 0.2194, 0.1981, 0.2584, 0.1981, 0.2584, 0.2737, 0.2316, 0.2737, 0.1414, 0.8974, 0.1536, 0.8974, 0.1536, 0.9965, 0.1414, 0.9965, 0.1804, 0.1435, 0.1804, 0.1313, 0.284, 0.1313, 0.284, 0.1435, 0.2316, 0.2858, 0.2316, 0.2737, 0.2584, 0.2737, 0.2584, 0.2858, 0.05767, 0.8734, 0.0243, 0.9715, 3.444e-08, 0.9633, 0.03337, 0.8652, 0.284, 0.05509, 0.1804, 0.05509, 0.1804, -1.176e-08, 0.284, 6.156e-08, 0.284, 0.03073, 0.3165, 8.655e-08, 0.3165, 0.1036, 0.3091, 0.1036, 0.3091, -4.085e-09, 0.3165, 0.1015, 0.3165, -5.123e-09, 0.3238, -4.702e-09, 0.3238, 0.1015, 0.2753, 0.1435, 0.2753, 0.2471, 0.268, 0.2471, 0.268, 0.1435, 0.3165, 0.203, 0.3165, 0.1015, 0.3238, 0.1015, 0.3238, 0.203, 0.3165, 0.1036, 0.3165, 0.2072, 0.3091, 0.2072, 0.3091, 0.1036, 0.3091, 0.3087, 0.3091, 0.2072, 0.3165, 0.2072, 0.3165, 0.3087, 0.2827, 0.1435, 0.2827, 0.2471, 0.2753, 0.2471, 0.2753, 0.1435, 0.3165, 0.3045, 0.3165, 0.203, 0.3238, 0.203, 0.3238, 0.3045, 0.2194, 0.287, 0.2072, 0.287, 0.1804, 0.287, 0.1804, 0.2749, 0.2072, 0.2749, 0.2194, 0.2749, 0.2072, 0.2749, 0.1804, 0.2749, 0.1804, 0.1986, 0.2019, 0.1986, 0.2194, 0.1986, 0.2194, 0.2749, 0.2584, 0.245, 0.2584, 0.1435, 0.2661, 0.1435, 0.268, 0.1435, 0.268, 0.245, 0.2661, 0.245, 0.1299, 0.898, 0.09648, 0.9961, 0.0243, 0.9715, 0.05767, 0.8734, 0.284, 0.1313, 0.1804, 0.1313, 0.1804, 0.05509, 0.284, 0.05509, 0.2584, 0.1981, 0.2194, 0.1981, 0.2194, 0.1727, 0.2268, 0.1727, 0.2268, 0.1654, 0.2341, 0.1654, 0.2341, 0.1581, 0.2415, 0.1581, 0.2415, 0.1508, 0.2488, 0.1508, 0.2488, 0.1435, 0.2507, 0.1435, 0.2584, 0.1435, 0.2194, 0.1986, 0.2019, 0.1986, 0.202, 0.1742, 0.212, 0.1729, 0.2194, 0.1729, 0.212, 0.1729, 0.202, 0.1742, 0.2047, 0.1656, 0.212, 0.1656, 0.2047, 0.1656, 0.202, 0.1742, 0.1804, 0.1742, 0.1804, 0.1435, 0.188, 0.1435, 0.19, 0.1435, 0.19, 0.1509, 0.1973, 0.1509, 0.1973, 0.1582, 0.2047, 0.1582])
me_cube_002.materials.append(mat_pyramide_holo_westsystem)
me_cube_002.update()
me_cube_003 = bpy.data.meshes.new('Cube.003')
me_cube_003.from_pydata([(0.2486, -1.0, -15.43), (0.2486, -1.0, 0.4656), (0.2486, 1.0, -15.43), (0.2486, 1.0, 0.4656), (2.249, -1.0, -15.43), (2.249, -1.0, 0.4656), (2.249, 1.0, -15.43), (2.249, 1.0, 0.4656)], [], [(0, 1, 3, 2), (2, 3, 7, 6), (6, 7, 5, 4), (4, 5, 1, 0), (2, 6, 4, 0), (7, 3, 1, 5)])
_uv = me_cube_003.uv_layers.new(name='UVMap')
_uv.uv.foreach_set('vector', [0.375, 0.0, 0.625, 0.0, 0.625, 0.25, 0.375, 0.25, 0.375, 0.25, 0.625, 0.25, 0.625, 0.5, 0.375, 0.5, 0.375, 0.5, 0.625, 0.5, 0.625, 0.75, 0.375, 0.75, 0.375, 0.75, 0.625, 0.75, 0.625, 1.0, 0.375, 1.0, 0.125, 0.5, 0.375, 0.5, 0.375, 0.75, 0.125, 0.75, 0.625, 0.5, 0.875, 0.5, 0.875, 0.75, 0.625, 0.75])
me_cube_003.materials.append(mat_pyramide_holo_westsystem)
me_cube_003.update()
me_cube_004 = bpy.data.meshes.new('Cube.004')
me_cube_004.from_pydata([(-0.5, 80.52, 21.21), (-0.5, 80.07, 22.11), (-0.5, 81.42, 21.66), (-0.5, 80.97, 22.56), (0.5, 80.52, 21.21), (0.5, 80.07, 22.11), (0.5, 81.42, 21.66), (0.5, 80.97, 22.56), (-0.5, 53.87, 8.335), (-0.5, 53.58, 9.291), (0.5, 53.87, 8.335), (0.5, 53.58, 9.291), (-0.5, 36.44, 5.766), (0.5, 36.36, 6.757), (-0.5, 36.37, 6.757), (0.5, 36.44, 5.766), (-0.5, -5.307, 5.766), (-0.5, -5.307, 6.757), (0.5, -5.307, 5.766), (0.5, -5.307, 6.757), (0.5, -1.097, 6.757), (-0.5, -1.096, 6.757), (0.5, -1.089, 5.766), (-0.5, -1.089, 5.766), (0.5, 1.017, 6.757), (0.5, 1.029, 5.766), (-0.5, 1.029, 5.766), (-0.5, 1.019, 6.757), (0.5, 17.96, 6.757), (0.5, 20.07, 6.757), (0.5, 17.97, 5.766), (0.5, 20.09, 5.766), (-0.5, 17.97, 5.766), (-0.5, 20.09, 5.766), (-0.5, 20.07, 6.757), (-0.5, 17.96, 6.757), (-3.255, 1.019, 9.511), (-3.242, -1.096, 9.523), (-3.255, -1.089, 5.766), (0.5, -1.097, 9.513), (0.5, 1.017, 9.513), (-3.255, 1.029, 5.766), (0.4919, 17.96, 7.106), (0.4919, 20.07, 7.106), (-3.603, 17.97, 3.784), (-3.603, 20.09, 3.784), (-3.574, 20.07, 7.105), (-3.557, 17.96, 7.123)], [], [(0, 1, 3, 2), (2, 3, 7, 6), (6, 7, 5, 4), (5, 1, 9, 11), (2, 6, 4, 0), (7, 3, 1, 5), (10, 11, 13, 15), (4, 5, 11, 10), (1, 0, 8, 9), (0, 4, 10, 8), (8, 10, 15, 12), (9, 8, 12, 14), (11, 9, 14, 13), (20, 21, 17, 19), (18, 19, 17, 16), (22, 20, 19, 18), (23, 22, 18, 16), (21, 23, 16, 17), (24, 27, 36, 40), (26, 25, 22, 23), (25, 24, 20, 22), (21, 20, 39, 37), (28, 35, 27, 24), (30, 28, 24, 25), (32, 30, 25, 26), (35, 32, 26, 27), (14, 12, 33, 34), (33, 32, 44, 45), (12, 15, 31, 33), (33, 31, 30, 32), (15, 13, 29, 31), (31, 29, 28, 30), (13, 14, 34, 29), (32, 35, 47, 44), (36, 41, 38, 37), (40, 36, 37, 39), (26, 23, 38, 41), (20, 24, 40, 39), (27, 26, 41, 36), (23, 21, 37, 38), (46, 45, 44, 47), (43, 46, 47, 42), (29, 34, 46, 43), (28, 29, 43, 42), (34, 33, 45, 46), (35, 28, 42, 47)])
_uv = me_cube_004.uv_layers.new(name='UVMap')
_uv.uv.foreach_set('vector', [0.375, 0.0, 0.625, 0.0, 0.625, 0.25, 0.375, 0.25, 0.375, 0.25, 0.625, 0.25, 0.625, 0.5, 0.375, 0.5, 0.375, 0.5, 0.625, 0.5, 0.625, 0.75, 0.375, 0.75, 0.625, 0.75, 0.875, 0.75, 0.875, 0.75, 0.625, 0.75, 0.125, 0.5, 0.375, 0.5, 0.375, 0.75, 0.125, 0.75, 0.625, 0.5, 0.875, 0.5, 0.875, 0.75, 0.625, 0.75, 0.375, 0.75, 0.625, 0.75, 0.6251, 0.75, 0.3763, 0.75, 0.375, 0.75, 0.625, 0.75, 0.625, 0.75, 0.375, 0.75, 0.625, 0.0, 0.375, 0.0, 0.375, 0.0, 0.625, 0.0, 0.125, 0.75, 0.375, 0.75, 0.375, 0.75, 0.125, 0.75, 0.125, 0.75, 0.375, 0.75, 0.3763, 0.75, 0.1232, 0.75, 0.625, 0.0, 0.375, 0.0, 0.3774, 0.0, 0.625, 0.0, 0.625, 0.75, 0.875, 0.75, 0.875, 0.75, 0.6251, 0.75, 0.625, 0.75, 0.875, 0.75, 0.875, 0.75, 0.625, 0.75, 0.375, 0.75, 0.625, 0.75, 0.625, 1.0, 0.375, 1.0, 0.375, 0.75, 0.625, 0.75, 0.625, 0.75, 0.375, 0.75, 0.125, 0.75, 0.375, 0.75, 0.375, 0.75, 0.125, 0.75, 0.625, 0.0, 0.375, 0.0, 0.375, 0.0, 0.625, 0.0, 0.625, 0.75, 0.875, 0.75, 0.875, 0.75, 0.625, 0.75, 0.125, 0.75, 0.375, 0.75, 0.375, 0.75, 0.125, 0.75, 0.375, 0.75, 0.625, 0.75, 0.625, 0.75, 0.375, 0.75, 0.875, 0.75, 0.625, 0.75, 0.625, 0.75, 0.875, 0.75, 0.6251, 0.75, 0.875, 0.75, 0.875, 0.75, 0.625, 0.75, 0.375, 0.75, 0.6251, 0.75, 0.625, 0.75, 0.375, 0.75, 0.125, 0.75, 0.375, 0.75, 0.375, 0.75, 0.125, 0.75, 0.6249, 0.0, 0.375, 0.0, 0.375, 0.0, 0.625, 0.0, 0.6247, 0.0, 0.375, 0.0, 0.375, 0.0, 0.6248, 0.0, 0.125, 0.75, 0.125, 0.75, 0.125, 0.75, 0.125, 0.75, 0.125, 0.75, 0.375, 0.75, 0.375, 0.75, 0.125, 0.75, 0.125, 0.75, 0.375, 0.75, 0.375, 0.75, 0.125, 0.75, 0.375, 0.75, 0.6251, 0.75, 0.6251, 0.75, 0.375, 0.75, 0.375, 0.75, 0.6251, 0.75, 0.6251, 0.75, 0.375, 0.75, 0.6251, 0.75, 0.875, 0.75, 0.875, 0.75, 0.6251, 0.75, 0.375, 0.0, 0.6249, 0.0, 0.6249, 0.0, 0.375, 0.0, 0.625, 0.0, 0.375, 0.0, 0.375, 0.0, 0.625, 0.0, 0.625, 0.75, 0.875, 0.75, 0.875, 0.75, 0.625, 0.75, 0.125, 0.75, 0.125, 0.75, 0.125, 0.75, 0.125, 0.75, 0.625, 0.75, 0.625, 0.75, 0.625, 0.75, 0.625, 0.75, 0.625, 0.0, 0.375, 0.0, 0.375, 0.0, 0.625, 0.0, 0.375, 0.0, 0.625, 0.0, 0.625, 0.0, 0.375, 0.0, 0.6248, 0.0, 0.375, 0.0, 0.375, 0.0, 0.6249, 0.0, 0.6251, 0.75, 0.875, 0.75, 0.875, 0.75, 0.6251, 0.75, 0.6251, 0.75, 0.875, 0.75, 0.875, 0.75, 0.6251, 0.75, 0.6251, 0.75, 0.6251, 0.75, 0.6251, 0.75, 0.6251, 0.75, 0.6248, 0.0, 0.375, 0.0, 0.375, 0.0, 0.6248, 0.0, 0.875, 0.75, 0.6251, 0.75, 0.6251, 0.75, 0.875, 0.75])
me_cube_004.materials.append(mat_pyramid_holo_nordsystem)
me_cube_004.update()
me_cube_005 = bpy.data.meshes.new('Cube.005')
me_cube_005.from_pydata([(2.332, -2.705, -15.4), (2.332, 2.705, -15.4), (12.24, -2.705, -15.4), (12.24, 2.705, -15.4), (4.66, -0.3773, 0.06045), (4.66, -0.3773, -0.276), (4.078, -0.9593, -2.552), (3.496, -1.541, -4.829), (2.914, -2.123, -7.105), (4.66, 0.3773, 0.06045), (4.66, 0.3773, -0.276), (4.078, 0.9593, -2.552), (3.496, 1.541, -4.829), (2.914, 2.123, -7.105), (9.91, -0.3773, 0.06044), (9.91, -0.3773, -0.276), (10.49, -0.9593, -2.552), (11.07, -1.541, -4.829), (11.66, -2.123, -7.105), (9.91, 0.3773, 0.06044), (9.91, 0.3773, -0.276), (10.49, 0.9593, -2.552), (11.07, 1.541, -4.829), (11.66, 2.123, -7.105), (2.332, -2.705, -8.967), (2.808, -2.229, -7.105), (2.451, -2.586, -8.967), (2.451, -2.586, -8.502), (2.57, -2.467, -8.502), (2.57, -2.467, -8.036), (2.689, -2.348, -8.036), (2.689, -2.348, -7.571), (2.808, -2.229, -7.571), (4.078, -0.9593, -2.138), (4.554, -0.4832, -0.276), (4.197, -0.8403, -2.138), (4.197, -0.8403, -1.673), (4.316, -0.7213, -1.673), (4.316, -0.7213, -1.207), (4.435, -0.6022, -1.207), (4.435, -0.6022, -0.7415), (4.554, -0.4832, -0.7415), (3.496, -1.541, -4.414), (3.972, -1.065, -2.552), (3.615, -1.422, -4.414), (3.615, -1.422, -3.949), (3.734, -1.303, -3.949), (3.734, -1.303, -3.483), (3.853, -1.184, -3.483), (3.853, -1.184, -3.018), (3.972, -1.065, -3.018), (2.914, -2.123, -6.691), (3.39, -1.647, -4.829), (3.033, -2.004, -6.691), (3.033, -2.004, -6.225), (3.152, -1.885, -6.225), (3.152, -1.885, -5.76), (3.271, -1.766, -5.76), (3.271, -1.766, -5.294), (3.39, -1.647, -5.294), (2.808, 2.229, -7.105), (2.332, 2.705, -8.967), (2.808, 2.229, -7.571), (2.689, 2.348, -7.571), (2.689, 2.348, -8.036), (2.57, 2.467, -8.036), (2.57, 2.467, -8.502), (2.451, 2.586, -8.502), (2.451, 2.586, -8.967), (4.554, 0.4832, -0.276), (4.078, 0.9593, -2.138), (4.554, 0.4832, -0.7415), (4.435, 0.6022, -0.7415), (4.435, 0.6022, -1.207), (4.316, 0.7213, -1.207), (4.316, 0.7213, -1.673), (4.197, 0.8403, -1.673), (4.197, 0.8403, -2.138), (3.972, 1.065, -2.552), (3.496, 1.541, -4.414), (3.972, 1.065, -3.018), (3.853, 1.184, -3.018), (3.853, 1.184, -3.483), (3.734, 1.303, -3.483), (3.734, 1.303, -3.949), (3.615, 1.422, -3.949), (3.615, 1.422, -4.414), (3.39, 1.647, -4.829), (2.914, 2.123, -6.691), (3.39, 1.647, -5.294), (3.271, 1.766, -5.294), (3.271, 1.766, -5.76), (3.152, 1.885, -5.76), (3.152, 1.885, -6.225), (3.033, 2.004, -6.225), (3.033, 2.004, -6.691), (11.76, -2.229, -7.105), (12.24, -2.705, -8.967), (11.76, -2.229, -7.571), (11.88, -2.348, -7.571), (11.88, -2.348, -8.036), (12.0, -2.467, -8.036), (12.0, -2.467, -8.502), (12.12, -2.586, -8.502), (12.12, -2.586, -8.967), (10.02, -0.4832, -0.276), (10.49, -0.9593, -2.138), (10.02, -0.4832, -0.7415), (10.14, -0.6022, -0.7415), (10.14, -0.6022, -1.207), (10.25, -0.7213, -1.207), (10.25, -0.7212, -1.673), (10.37, -0.8403, -1.673), (10.37, -0.8403, -2.138), (10.6, -1.065, -2.552), (11.07, -1.541, -4.414), (10.6, -1.065, -3.018), (10.72, -1.184, -3.018), (10.72, -1.184, -3.483), (10.84, -1.303, -3.483), (10.84, -1.303, -3.949), (10.96, -1.422, -3.949), (10.96, -1.422, -4.414), (11.18, -1.647, -4.829), (11.66, -2.123, -6.691), (11.18, -1.647, -5.294), (11.3, -1.766, -5.294), (11.3, -1.766, -5.76), (11.42, -1.885, -5.76), (11.42, -1.885, -6.225), (11.54, -2.004, -6.225), (11.54, -2.004, -6.691), (11.76, 2.229, -7.105), (12.24, 2.705, -8.967), (11.76, 2.229, -7.571), (11.88, 2.348, -7.571), (11.88, 2.348, -8.036), (12.0, 2.467, -8.036), (12.0, 2.467, -8.502), (12.12, 2.586, -8.502), (12.12, 2.586, -8.967), (10.02, 0.4832, -0.276), (10.49, 0.9593, -2.138), (10.02, 0.4832, -0.7415), (10.14, 0.6022, -0.7415), (10.14, 0.6022, -1.207), (10.25, 0.7213, -1.207), (10.25, 0.7212, -1.673), (10.37, 0.8403, -1.673), (10.37, 0.8403, -2.138), (10.6, 1.065, -2.552), (11.07, 1.541, -4.414), (10.6, 1.065, -3.018), (10.72, 1.184, -3.018), (10.72, 1.184, -3.483), (10.84, 1.303, -3.483), (10.84, 1.303, -3.949), (10.96, 1.422, -3.949), (10.96, 1.422, -4.414), (11.18, 1.647, -4.829), (11.66, 2.123, -6.691), (11.18, 1.647, -5.294), (11.3, 1.766, -5.294), (11.3, 1.766, -5.76), (11.42, 1.885, -5.76), (11.42, 1.885, -6.225), (11.54, 2.004, -6.225), (11.54, 2.004, -6.691), (12.24, -2.705, -13.4), (2.332, -2.705, -13.4), (2.332, 2.705, -13.4), (12.24, 2.705, -13.4), (2.332, -0.9337, -15.4), (12.24, -0.9337, -15.4), (4.66, -0.1302, 0.06045), (4.66, -0.1302, -0.276), (4.078, -0.3311, -2.552), (3.496, -0.532, -4.829), (2.914, -0.7329, -7.105), (9.91, -0.1302, 0.06044), (9.91, -0.1302, -0.276), (10.49, -0.3311, -2.552), (11.07, -0.532, -4.829), (11.66, -0.7329, -7.105), (4.078, -0.3311, -2.138), (4.197, -0.29, -2.138), (4.197, -0.29, -1.673), (4.316, -0.2489, -1.673), (4.316, -0.2489, -1.207), (4.435, -0.2079, -1.207), (4.435, -0.2079, -0.7415), (4.554, -0.1668, -0.7415), (4.554, -0.1668, -0.276), (3.496, -0.532, -4.414), (3.615, -0.4909, -4.414), (3.615, -0.4909, -3.949), (3.734, -0.4498, -3.949), (3.734, -0.4498, -3.483), (3.853, -0.4087, -3.483), (3.853, -0.4087, -3.018), (3.972, -0.3677, -3.018), (3.972, -0.3677, -2.552), (2.914, -0.7329, -6.691), (3.033, -0.6918, -6.691), (3.033, -0.6918, -6.225), (3.152, -0.6507, -6.225), (3.152, -0.6507, -5.76), (3.271, -0.6096, -5.76), (3.271, -0.6096, -5.294), (3.39, -0.5685, -5.294), (3.39, -0.5685, -4.829), (2.332, -0.9337, -8.967), (2.451, -0.8927, -8.967), (2.451, -0.8927, -8.502), (2.57, -0.8516, -8.502), (2.57, -0.8516, -8.036), (2.689, -0.8105, -8.036), (2.689, -0.8105, -7.571), (2.808, -0.7694, -7.571), (2.808, -0.7694, -7.105), (10.49, -0.3311, -2.138), (10.37, -0.29, -2.138), (10.37, -0.29, -1.673), (10.25, -0.2489, -1.673), (10.25, -0.2489, -1.207), (10.14, -0.2079, -1.207), (10.14, -0.2079, -0.7415), (10.02, -0.1668, -0.7415), (10.02, -0.1668, -0.276), (11.07, -0.532, -4.414), (10.96, -0.4909, -4.414), (10.96, -0.4909, -3.949), (10.84, -0.4498, -3.949), (10.84, -0.4498, -3.483), (10.72, -0.4087, -3.483), (10.72, -0.4087, -3.018), (10.6, -0.3677, -3.018), (10.6, -0.3677, -2.552), (11.66, -0.7329, -6.691), (11.54, -0.6918, -6.691), (11.54, -0.6918, -6.225), (11.42, -0.6507, -6.225), (11.42, -0.6507, -5.76), (11.3, -0.6096, -5.76), (11.3, -0.6096, -5.294), (11.18, -0.5685, -5.294), (11.18, -0.5685, -4.829), (12.24, -0.9337, -8.967), (12.12, -0.8927, -8.967), (12.12, -0.8927, -8.502), (12.0, -0.8516, -8.502), (12.0, -0.8516, -8.036), (11.88, -0.8105, -8.036), (11.88, -0.8105, -7.571), (11.76, -0.7694, -7.571), (11.76, -0.7694, -7.105), (12.24, -0.9337, -13.4), (2.332, -0.9337, -13.4)], [], [(179, 174, 4, 14), (180, 15, 105, 228), (15, 5, 34, 105), (172, 173, 2, 0), (10, 20, 141, 69), (174, 9, 10, 175), (184, 70, 11, 176), (106, 33, 6, 16), (193, 79, 12, 177), (115, 42, 7, 17), (202, 88, 13, 178), (124, 51, 8, 18), (257, 211, 61, 170), (9, 19, 20, 10), (70, 142, 21, 11), (11, 21, 150, 78), (79, 151, 22, 12), (12, 22, 159, 87), (88, 160, 23, 13), (183, 18, 96, 255), (170, 61, 133, 171), (179, 14, 15, 180), (220, 106, 16, 181), (181, 16, 114, 237), (229, 115, 17, 182), (182, 17, 123, 246), (238, 124, 18, 183), (256, 247, 97, 168), (14, 4, 5, 15), (175, 10, 69, 192), (16, 6, 43, 114), (176, 11, 78, 201), (17, 7, 52, 123), (177, 12, 87, 210), (13, 23, 132, 60), (168, 97, 24, 169), (178, 13, 60, 219), (184, 33, 35, 185), (185, 35, 36, 186), (186, 36, 37, 187), (187, 37, 38, 188), (188, 38, 39, 189), (189, 39, 40, 190), (190, 40, 41, 191), (191, 41, 34, 192), (193, 42, 44, 194), (194, 44, 45, 195), (195, 45, 46, 196), (196, 46, 47, 197), (197, 47, 48, 198), (198, 48, 49, 199), (199, 49, 50, 200), (200, 50, 43, 201), (202, 51, 53, 203), (203, 53, 54, 204), (204, 54, 55, 205), (205, 55, 56, 206), (206, 56, 57, 207), (207, 57, 58, 208), (208, 58, 59, 209), (209, 59, 52, 210), (211, 24, 26, 212), (212, 26, 27, 213), (213, 27, 28, 214), (214, 28, 29, 215), (215, 29, 30, 216), (216, 30, 31, 217), (217, 31, 32, 218), (218, 32, 25, 219), (142, 70, 77, 149), (149, 77, 76, 148), (148, 76, 75, 147), (147, 75, 74, 146), (146, 74, 73, 145), (145, 73, 72, 144), (144, 72, 71, 143), (143, 71, 69, 141), (151, 79, 86, 158), (158, 86, 85, 157), (157, 85, 84, 156), (156, 84, 83, 155), (155, 83, 82, 154), (154, 82, 81, 153), (153, 81, 80, 152), (152, 80, 78, 150), (160, 88, 95, 167), (167, 95, 94, 166), (166, 94, 93, 165), (165, 93, 92, 164), (164, 92, 91, 163), (163, 91, 90, 162), (162, 90, 89, 161), (161, 89, 87, 159), (133, 61, 68, 140), (140, 68, 67, 139), (139, 67, 66, 138), (138, 66, 65, 137), (137, 65, 64, 136), (136, 64, 63, 135), (135, 63, 62, 134), (134, 62, 60, 132), (220, 142, 149, 221), (221, 149, 148, 222), (222, 148, 147, 223), (223, 147, 146, 224), (224, 146, 145, 225), (225, 145, 144, 226), (226, 144, 143, 227), (227, 143, 141, 228), (229, 151, 158, 230), (230, 158, 157, 231), (231, 157, 156, 232), (232, 156, 155, 233), (233, 155, 154, 234), (234, 154, 153, 235), (235, 153, 152, 236), (236, 152, 150, 237), (238, 160, 167, 239), (239, 167, 166, 240), (240, 166, 165, 241), (241, 165, 164, 242), (242, 164, 163, 243), (243, 163, 162, 244), (244, 162, 161, 245), (245, 161, 159, 246), (247, 133, 140, 248), (248, 140, 139, 249), (249, 139, 138, 250), (250, 138, 137, 251), (251, 137, 136, 252), (252, 136, 135, 253), (253, 135, 134, 254), (254, 134, 132, 255), (33, 106, 113, 35), (35, 113, 112, 36), (36, 112, 111, 37), (37, 111, 110, 38), (38, 110, 109, 39), (39, 109, 108, 40), (40, 108, 107, 41), (41, 107, 105, 34), (42, 115, 122, 44), (44, 122, 121, 45), (45, 121, 120, 46), (46, 120, 119, 47), (47, 119, 118, 48), (48, 118, 117, 49), (49, 117, 116, 50), (50, 116, 114, 43), (51, 124, 131, 53), (53, 131, 130, 54), (54, 130, 129, 55), (55, 129, 128, 56), (56, 128, 127, 57), (57, 127, 126, 58), (58, 126, 125, 59), (59, 125, 123, 52), (24, 97, 104, 26), (26, 104, 103, 27), (27, 103, 102, 28), (28, 102, 101, 29), (29, 101, 100, 30), (30, 100, 99, 31), (31, 99, 98, 32), (32, 98, 96, 25), (18, 8, 25, 96), (2, 168, 169, 0), (1, 170, 171, 3), (172, 257, 170, 1), (0, 169, 257, 172), (3, 171, 256, 173), (98, 254, 255, 96), (99, 253, 254, 98), (100, 252, 253, 99), (101, 251, 252, 100), (102, 250, 251, 101), (103, 249, 250, 102), (104, 248, 249, 103), (97, 247, 248, 104), (125, 245, 246, 123), (126, 244, 245, 125), (127, 243, 244, 126), (128, 242, 243, 127), (129, 241, 242, 128), (130, 240, 241, 129), (131, 239, 240, 130), (124, 238, 239, 131), (116, 236, 237, 114), (117, 235, 236, 116), (118, 234, 235, 117), (119, 233, 234, 118), (120, 232, 233, 119), (121, 231, 232, 120), (122, 230, 231, 121), (115, 229, 230, 122), (107, 227, 228, 105), (108, 226, 227, 107), (109, 225, 226, 108), (110, 224, 225, 109), (111, 223, 224, 110), (112, 222, 223, 111), (113, 221, 222, 112), (106, 220, 221, 113), (62, 218, 219, 60), (63, 217, 218, 62), (64, 216, 217, 63), (65, 215, 216, 64), (66, 214, 215, 65), (67, 213, 214, 66), (68, 212, 213, 67), (61, 211, 212, 68), (89, 209, 210, 87), (90, 208, 209, 89), (91, 207, 208, 90), (92, 206, 207, 91), (93, 205, 206, 92), (94, 204, 205, 93), (95, 203, 204, 94), (88, 202, 203, 95), (80, 200, 201, 78), (81, 199, 200, 80), (82, 198, 199, 81), (83, 197, 198, 82), (84, 196, 197, 83), (85, 195, 196, 84), (86, 194, 195, 85), (79, 193, 194, 86), (71, 191, 192, 69), (72, 190, 191, 71), (73, 189, 190, 72), (74, 188, 189, 73), (75, 187, 188, 74), (76, 186, 187, 75), (77, 185, 186, 76), (70, 184, 185, 77), (8, 178, 219, 25), (7, 177, 210, 52), (6, 176, 201, 43), (5, 175, 192, 34), (171, 133, 247, 256), (160, 238, 183, 23), (22, 182, 246, 159), (151, 229, 182, 22), (21, 181, 237, 150), (142, 220, 181, 21), (19, 179, 180, 20), (23, 183, 255, 132), (169, 24, 211, 257), (51, 202, 178, 8), (42, 193, 177, 7), (33, 184, 176, 6), (4, 174, 175, 5), (1, 3, 173, 172), (20, 180, 228, 141), (19, 9, 174, 179)])
_uv = me_cube_005.uv_layers.new(name='UVMap')
_uv.uv.foreach_set('vector', [0.6838, 0.631, 0.8162, 0.631, 0.8162, 0.6424, 0.6838, 0.6424, 0.6838, 0.631, 0.6838, 0.6424, 0.6811, 0.6473, 0.6811, 0.6327, 0.6838, 0.6424, 0.8162, 0.6424, 0.8189, 0.6473, 0.6811, 0.6473, 0.125, 0.6681, 0.375, 0.6681, 0.375, 0.75, 0.125, 0.75, 0.8162, 0.6076, 0.6838, 0.6076, 0.6811, 0.6027, 0.8189, 0.6027, 0.8162, 0.631, 0.8162, 0.6076, 0.8162, 0.6076, 0.8162, 0.631, 0.8309, 0.6403, 0.8309, 0.5807, 0.8309, 0.5807, 0.8309, 0.6403, 0.6691, 0.6693, 0.8309, 0.6693, 0.8309, 0.6693, 0.6691, 0.6693, 0.6012, 0.1004, 0.6012, 0.1962, 0.5959, 0.1962, 0.5959, 0.1004, 0.6012, 0.7794, 0.6012, 0.9706, 0.5959, 0.9706, 0.5959, 0.7794, 0.5879, 0.09114, 0.5879, 0.2231, 0.5862, 0.2231, 0.5862, 0.09114, 0.5879, 0.7647, 0.5879, 0.9853, 0.5862, 0.9853, 0.5862, 0.7647, 0.4384, 0.08186, 0.5782, 0.08186, 0.5782, 0.25, 0.4384, 0.25, 0.8162, 0.6076, 0.6838, 0.6076, 0.6838, 0.6076, 0.8162, 0.6076, 0.8309, 0.5807, 0.6691, 0.5807, 0.6691, 0.5807, 0.8309, 0.5807, 0.8309, 0.5807, 0.6691, 0.5807, 0.6664, 0.566, 0.8336, 0.566, 0.6012, 0.2794, 0.6012, 0.4706, 0.5959, 0.4706, 0.5959, 0.2794, 0.5959, 0.2794, 0.5959, 0.4706, 0.5959, 0.4733, 0.5959, 0.2767, 0.5879, 0.2647, 0.5879, 0.4853, 0.5862, 0.4853, 0.5862, 0.2647, 0.5862, 0.6589, 0.5862, 0.7231, 0.5862, 0.728, 0.5862, 0.6606, 0.4384, 0.25, 0.5782, 0.25, 0.5782, 0.5, 0.4384, 0.5, 0.6838, 0.631, 0.6838, 0.6424, 0.6838, 0.6424, 0.6838, 0.631, 0.6691, 0.6403, 0.6691, 0.6693, 0.6691, 0.6693, 0.6691, 0.6403, 0.6691, 0.6403, 0.6691, 0.6693, 0.661, 0.6742, 0.661, 0.642, 0.6012, 0.6496, 0.6012, 0.6962, 0.5959, 0.6962, 0.5959, 0.6496, 0.5959, 0.6496, 0.5959, 0.6962, 0.5959, 0.7011, 0.5959, 0.6513, 0.5879, 0.6589, 0.5879, 0.7231, 0.5862, 0.7231, 0.5862, 0.6589, 0.4384, 0.6681, 0.5782, 0.6681, 0.5782, 0.75, 0.4384, 0.75, 0.6838, 0.6424, 0.8162, 0.6424, 0.8162, 0.6424, 0.6838, 0.6424, 0.8162, 0.631, 0.8162, 0.6076, 0.8189, 0.6027, 0.8189, 0.6327, 0.6691, 0.6693, 0.8309, 0.6693, 0.8336, 0.684, 0.6664, 0.684, 0.8309, 0.6403, 0.8309, 0.5807, 0.839, 0.5758, 0.839, 0.642, 0.5959, 0.7794, 0.5959, 0.9706, 0.5959, 0.9733, 0.5959, 0.7767, 0.5959, 0.1004, 0.5959, 0.1962, 0.5959, 0.2011, 0.5959, 0.09873, 0.5862, 0.2647, 0.5862, 0.4853, 0.5862, 0.488, 0.5862, 0.262, 0.4384, 0.75, 0.5782, 0.75, 0.5782, 1.0, 0.4384, 1.0, 0.5862, 0.09114, 0.5862, 0.2231, 0.5862, 0.228, 0.5862, 0.08945, 0.8309, 0.6403, 0.8309, 0.6693, 0.8294, 0.6666, 0.8294, 0.6393, 0.8294, 0.6393, 0.8294, 0.6666, 0.8294, 0.6666, 0.8294, 0.6393, 0.8294, 0.6393, 0.8294, 0.6666, 0.8279, 0.6638, 0.8279, 0.6384, 0.8279, 0.6384, 0.8279, 0.6638, 0.8279, 0.6638, 0.8279, 0.6384, 0.8279, 0.6384, 0.8279, 0.6638, 0.8219, 0.6528, 0.8219, 0.6346, 0.8219, 0.6346, 0.8219, 0.6528, 0.8219, 0.6528, 0.8219, 0.6346, 0.8219, 0.6346, 0.8219, 0.6528, 0.8189, 0.6473, 0.8189, 0.6327, 0.8189, 0.6327, 0.8189, 0.6473, 0.8189, 0.6473, 0.8189, 0.6327, 0.6012, 0.1004, 0.6012, 0.05378, 0.6012, 0.05928, 0.6012, 0.1023, 0.6012, 0.1023, 0.6012, 0.05928, 0.6071, 0.05928, 0.6071, 0.1023, 0.6071, 0.1023, 0.6071, 0.05928, 0.6071, 0.06478, 0.6071, 0.1042, 0.6071, 0.1042, 0.6071, 0.06478, 0.625, 0.06478, 0.625, 0.1042, 0.875, 0.6458, 0.875, 0.6852, 0.848, 0.6797, 0.848, 0.6439, 0.848, 0.6439, 0.848, 0.6797, 0.848, 0.6797, 0.848, 0.6439, 0.848, 0.6439, 0.848, 0.6797, 0.839, 0.6742, 0.839, 0.642, 0.839, 0.642, 0.839, 0.6742, 0.839, 0.6742, 0.839, 0.642, 0.5879, 0.09114, 0.5879, 0.02689, 0.5879, 0.03239, 0.5879, 0.09304, 0.5879, 0.09304, 0.5879, 0.03239, 0.5899, 0.03239, 0.5899, 0.09304, 0.5899, 0.09304, 0.5899, 0.03239, 0.5899, 0.03789, 0.5899, 0.09494, 0.5899, 0.09494, 0.5899, 0.03789, 0.5959, 0.03789, 0.5959, 0.09494, 0.5959, 0.09494, 0.5959, 0.03789, 0.5959, 0.04339, 0.5959, 0.09683, 0.5959, 0.09683, 0.5959, 0.04339, 0.5959, 0.04339, 0.5959, 0.09683, 0.5959, 0.09683, 0.5959, 0.04339, 0.5959, 0.04889, 0.5959, 0.09873, 0.5959, 0.09873, 0.5959, 0.04889, 0.5959, 0.04889, 0.5959, 0.09873, 0.5782, 0.08186, 0.5782, 0.0, 0.5782, 0.005499, 0.5782, 0.08376, 0.5782, 0.08376, 0.5782, 0.005499, 0.5802, 0.005499, 0.5802, 0.08376, 0.5802, 0.08376, 0.5802, 0.005499, 0.5802, 0.011, 0.5802, 0.08565, 0.5802, 0.08565, 0.5802, 0.011, 0.5862, 0.011, 0.5862, 0.08565, 0.5862, 0.08565, 0.5862, 0.011, 0.5862, 0.0165, 0.5862, 0.08755, 0.5862, 0.08755, 0.5862, 0.0165, 0.5862, 0.0165, 0.5862, 0.08755, 0.5862, 0.08755, 0.5862, 0.0165, 0.5862, 0.022, 0.5862, 0.08945, 0.5862, 0.08945, 0.5862, 0.022, 0.5862, 0.022, 0.5862, 0.08945, 0.6691, 0.5807, 0.8309, 0.5807, 0.8294, 0.5834, 0.6706, 0.5834, 0.6706, 0.5834, 0.8294, 0.5834, 0.8294, 0.5834, 0.6706, 0.5834, 0.6706, 0.5834, 0.8294, 0.5834, 0.8279, 0.5862, 0.6721, 0.5862, 0.6721, 0.5862, 0.8279, 0.5862, 0.8279, 0.5862, 0.6721, 0.5862, 0.6721, 0.5862, 0.8279, 0.5862, 0.8219, 0.5972, 0.6781, 0.5972, 0.6781, 0.5972, 0.8219, 0.5972, 0.8219, 0.5972, 0.6781, 0.5972, 0.6781, 0.5972, 0.8219, 0.5972, 0.8189, 0.6027, 0.6811, 0.6027, 0.6811, 0.6027, 0.8189, 0.6027, 0.8189, 0.6027, 0.6811, 0.6027, 0.6012, 0.4706, 0.6012, 0.2794, 0.6012, 0.2824, 0.6012, 0.4676, 0.6012, 0.4676, 0.6012, 0.2824, 0.6071, 0.2824, 0.6071, 0.4676, 0.6071, 0.4676, 0.6071, 0.2824, 0.6071, 0.2854, 0.6071, 0.4646, 0.6071, 0.4646, 0.6071, 0.2854, 0.625, 0.2854, 0.625, 0.4646, 0.6604, 0.5, 0.8396, 0.5, 0.8366, 0.5495, 0.6634, 0.5495, 0.6634, 0.5495, 0.8366, 0.5495, 0.8366, 0.5495, 0.6634, 0.5495, 0.6634, 0.5495, 0.8366, 0.5495, 0.8336, 0.566, 0.6664, 0.566, 0.6664, 0.566, 0.8336, 0.566, 0.8336, 0.566, 0.6664, 0.566, 0.5879, 0.4853, 0.5879, 0.2647, 0.5879, 0.2677, 0.5879, 0.4823, 0.5879, 0.4823, 0.5879, 0.2677, 0.5899, 0.2677, 0.5899, 0.4823, 0.5899, 0.4823, 0.5899, 0.2677, 0.5899, 0.2707, 0.5899, 0.4793, 0.5899, 0.4793, 0.5899, 0.2707, 0.5959, 0.2707, 0.5959, 0.4793, 0.5959, 0.4793, 0.5959, 0.2707, 0.5959, 0.2737, 0.5959, 0.4763, 0.5959, 0.4763, 0.5959, 0.2737, 0.5959, 0.2737, 0.5959, 0.4763, 0.5959, 0.4763, 0.5959, 0.2737, 0.5959, 0.2767, 0.5959, 0.4733, 0.5959, 0.4733, 0.5959, 0.2767, 0.5959, 0.2767, 0.5959, 0.4733, 0.5782, 0.5, 0.5782, 0.25, 0.5782, 0.253, 0.5782, 0.497, 0.5782, 0.497, 0.5782, 0.253, 0.5802, 0.253, 0.5802, 0.497, 0.5802, 0.497, 0.5802, 0.253, 0.5802, 0.256, 0.5802, 0.494, 0.5802, 0.494, 0.5802, 0.256, 0.5862, 0.256, 0.5862, 0.494, 0.5862, 0.494, 0.5862, 0.256, 0.5862, 0.259, 0.5862, 0.491, 0.5862, 0.491, 0.5862, 0.259, 0.5862, 0.259, 0.5862, 0.491, 0.5862, 0.491, 0.5862, 0.259, 0.5862, 0.262, 0.5862, 0.488, 0.5862, 0.488, 0.5862, 0.262, 0.5862, 0.262, 0.5862, 0.488, 0.6691, 0.6403, 0.6691, 0.5807, 0.6706, 0.5834, 0.6706, 0.6393, 0.6706, 0.6393, 0.6706, 0.5834, 0.6706, 0.5834, 0.6706, 0.6393, 0.6706, 0.6393, 0.6706, 0.5834, 0.6721, 0.5862, 0.6721, 0.6384, 0.6721, 0.6384, 0.6721, 0.5862, 0.6721, 0.5862, 0.6721, 0.6384, 0.6721, 0.6384, 0.6721, 0.5862, 0.6781, 0.5972, 0.6781, 0.6346, 0.6781, 0.6346, 0.6781, 0.5972, 0.6781, 0.5972, 0.6781, 0.6346, 0.6781, 0.6346, 0.6781, 0.5972, 0.6811, 0.6027, 0.6811, 0.6327, 0.6811, 0.6327, 0.6811, 0.6027, 0.6811, 0.6027, 0.6811, 0.6327, 0.6012, 0.6496, 0.6012, 0.5538, 0.6012, 0.5593, 0.6012, 0.6477, 0.6012, 0.6477, 0.6012, 0.5593, 0.6071, 0.5593, 0.6071, 0.6477, 0.6071, 0.6477, 0.6071, 0.5593, 0.6071, 0.5648, 0.6071, 0.6458, 0.6071, 0.6458, 0.6071, 0.5648, 0.625, 0.5648, 0.625, 0.6458, 0.625, 0.6458, 0.625, 0.5648, 0.652, 0.5703, 0.652, 0.6439, 0.652, 0.6439, 0.652, 0.5703, 0.652, 0.5703, 0.652, 0.6439, 0.652, 0.6439, 0.652, 0.5703, 0.661, 0.5758, 0.661, 0.642, 0.661, 0.642, 0.661, 0.5758, 0.661, 0.5758, 0.661, 0.642, 0.5879, 0.6589, 0.5879, 0.5269, 0.5879, 0.5324, 0.5879, 0.657, 0.5879, 0.657, 0.5879, 0.5324, 0.5899, 0.5324, 0.5899, 0.657, 0.5899, 0.657, 0.5899, 0.5324, 0.5899, 0.5379, 0.5899, 0.6551, 0.5899, 0.6551, 0.5899, 0.5379, 0.5959, 0.5379, 0.5959, 0.6551, 0.5959, 0.6551, 0.5959, 0.5379, 0.5959, 0.5434, 0.5959, 0.6532, 0.5959, 0.6532, 0.5959, 0.5434, 0.5959, 0.5434, 0.5959, 0.6532, 0.5959, 0.6532, 0.5959, 0.5434, 0.5959, 0.5489, 0.5959, 0.6513, 0.5959, 0.6513, 0.5959, 0.5489, 0.5959, 0.5489, 0.5959, 0.6513, 0.5782, 0.6681, 0.5782, 0.5, 0.5782, 0.5055, 0.5782, 0.6662, 0.5782, 0.6662, 0.5782, 0.5055, 0.5802, 0.5055, 0.5802, 0.6662, 0.5802, 0.6662, 0.5802, 0.5055, 0.5802, 0.511, 0.5802, 0.6643, 0.5802, 0.6643, 0.5802, 0.511, 0.5862, 0.511, 0.5862, 0.6643, 0.5862, 0.6643, 0.5862, 0.511, 0.5862, 0.5165, 0.5862, 0.6624, 0.5862, 0.6624, 0.5862, 0.5165, 0.5862, 0.5165, 0.5862, 0.6624, 0.5862, 0.6624, 0.5862, 0.5165, 0.5862, 0.522, 0.5862, 0.6606, 0.5862, 0.6606, 0.5862, 0.522, 0.5862, 0.522, 0.5862, 0.6606, 0.8309, 0.6693, 0.6691, 0.6693, 0.6706, 0.6666, 0.8294, 0.6666, 0.8294, 0.6666, 0.6706, 0.6666, 0.6706, 0.6666, 0.8294, 0.6666, 0.8294, 0.6666, 0.6706, 0.6666, 0.6721, 0.6638, 0.8279, 0.6638, 0.8279, 0.6638, 0.6721, 0.6638, 0.6721, 0.6638, 0.8279, 0.6638, 0.8279, 0.6638, 0.6721, 0.6638, 0.6781, 0.6528, 0.8219, 0.6528, 0.8219, 0.6528, 0.6781, 0.6528, 0.6781, 0.6528, 0.8219, 0.6528, 0.8219, 0.6528, 0.6781, 0.6528, 0.6811, 0.6473, 0.8189, 0.6473, 0.8189, 0.6473, 0.6811, 0.6473, 0.6811, 0.6473, 0.8189, 0.6473, 0.6012, 0.9706, 0.6012, 0.7794, 0.6012, 0.7824, 0.6012, 0.9676, 0.6012, 0.9676, 0.6012, 0.7824, 0.6071, 0.7824, 0.6071, 0.9676, 0.6071, 0.9676, 0.6071, 0.7824, 0.6071, 0.7854, 0.6071, 0.9646, 0.6071, 0.9646, 0.6071, 0.7854, 0.625, 0.7854, 0.625, 0.9646, 0.8396, 0.75, 0.6604, 0.75, 0.6634, 0.7005, 0.8366, 0.7005, 0.8366, 0.7005, 0.6634, 0.7005, 0.6634, 0.7005, 0.8366, 0.7005, 0.8366, 0.7005, 0.6634, 0.7005, 0.6664, 0.684, 0.8336, 0.684, 0.8336, 0.684, 0.6664, 0.684, 0.6664, 0.684, 0.8336, 0.684, 0.5879, 0.9853, 0.5879, 0.7647, 0.5879, 0.7677, 0.5879, 0.9823, 0.5879, 0.9823, 0.5879, 0.7677, 0.5899, 0.7677, 0.5899, 0.9823, 0.5899, 0.9823, 0.5899, 0.7677, 0.5899, 0.7707, 0.5899, 0.9793, 0.5899, 0.9793, 0.5899, 0.7707, 0.5959, 0.7707, 0.5959, 0.9793, 0.5959, 0.9793, 0.5959, 0.7707, 0.5959, 0.7737, 0.5959, 0.9763, 0.5959, 0.9763, 0.5959, 0.7737, 0.5959, 0.7737, 0.5959, 0.9763, 0.5959, 0.9763, 0.5959, 0.7737, 0.5959, 0.7767, 0.5959, 0.9733, 0.5959, 0.9733, 0.5959, 0.7767, 0.5959, 0.7767, 0.5959, 0.9733, 0.5782, 1.0, 0.5782, 0.75, 0.5782, 0.753, 0.5782, 0.997, 0.5782, 0.997, 0.5782, 0.753, 0.5802, 0.753, 0.5802, 0.997, 0.5802, 0.997, 0.5802, 0.753, 0.5802, 0.756, 0.5802, 0.994, 0.5802, 0.994, 0.5802, 0.756, 0.5862, 0.756, 0.5862, 0.994, 0.5862, 0.994, 0.5862, 0.756, 0.5862, 0.759, 0.5862, 0.991, 0.5862, 0.991, 0.5862, 0.759, 0.5862, 0.759, 0.5862, 0.991, 0.5862, 0.991, 0.5862, 0.759, 0.5862, 0.762, 0.5862, 0.988, 0.5862, 0.988, 0.5862, 0.762, 0.5862, 0.762, 0.5862, 0.988, 0.5862, 0.7647, 0.5862, 0.9853, 0.5862, 0.988, 0.5862, 0.762, 0.375, 0.75, 0.4384, 0.75, 0.4384, 1.0, 0.375, 1.0, 0.375, 0.25, 0.4384, 0.25, 0.4384, 0.5, 0.375, 0.5, 0.375, 0.08186, 0.4384, 0.08186, 0.4384, 0.25, 0.375, 0.25, 0.375, 0.0, 0.4384, 0.0, 0.4384, 0.08186, 0.375, 0.08186, 0.375, 0.5, 0.4384, 0.5, 0.4384, 0.6681, 0.375, 0.6681, 0.5862, 0.728, 0.5862, 0.6606, 0.5862, 0.6606, 0.5862, 0.728, 0.5862, 0.7335, 0.5862, 0.6624, 0.5862, 0.6606, 0.5862, 0.728, 0.5862, 0.7335, 0.5862, 0.6624, 0.5862, 0.6624, 0.5862, 0.7335, 0.5862, 0.739, 0.5862, 0.6643, 0.5862, 0.6624, 0.5862, 0.7335, 0.5802, 0.739, 0.5802, 0.6643, 0.5862, 0.6643, 0.5862, 0.739, 0.5802, 0.7445, 0.5802, 0.6662, 0.5802, 0.6643, 0.5802, 0.739, 0.5782, 0.7445, 0.5782, 0.6662, 0.5802, 0.6662, 0.5802, 0.7445, 0.5782, 0.75, 0.5782, 0.6681, 0.5782, 0.6662, 0.5782, 0.7445, 0.5959, 0.7011, 0.5959, 0.6513, 0.5959, 0.6513, 0.5959, 0.7011, 0.5959, 0.7066, 0.5959, 0.6532, 0.5959, 0.6513, 0.5959, 0.7011, 0.5959, 0.7066, 0.5959, 0.6532, 0.5959, 0.6532, 0.5959, 0.7066, 0.5959, 0.7121, 0.5959, 0.6551, 0.5959, 0.6532, 0.5959, 0.7066, 0.5899, 0.7121, 0.5899, 0.6551, 0.5959, 0.6551, 0.5959, 0.7121, 0.5899, 0.7176, 0.5899, 0.657, 0.5899, 0.6551, 0.5899, 0.7121, 0.5879, 0.7176, 0.5879, 0.657, 0.5899, 0.657, 0.5899, 0.7176, 0.5879, 0.7231, 0.5879, 0.6589, 0.5879, 0.657, 0.5879, 0.7176, 0.661, 0.6742, 0.661, 0.642, 0.661, 0.642, 0.661, 0.6742, 0.652, 0.6797, 0.652, 0.6439, 0.661, 0.642, 0.661, 0.6742, 0.652, 0.6797, 0.652, 0.6439, 0.652, 0.6439, 0.652, 0.6797, 0.625, 0.6852, 0.625, 0.6458, 0.652, 0.6439, 0.652, 0.6797, 0.6071, 0.6852, 0.6071, 0.6458, 0.625, 0.6458, 0.625, 0.6852, 0.6071, 0.6907, 0.6071, 0.6477, 0.6071, 0.6458, 0.6071, 0.6852, 0.6012, 0.6907, 0.6012, 0.6477, 0.6071, 0.6477, 0.6071, 0.6907, 0.6012, 0.6962, 0.6012, 0.6496, 0.6012, 0.6477, 0.6012, 0.6907, 0.6811, 0.6473, 0.6811, 0.6327, 0.6811, 0.6327, 0.6811, 0.6473, 0.6781, 0.6528, 0.6781, 0.6346, 0.6811, 0.6327, 0.6811, 0.6473, 0.6781, 0.6528, 0.6781, 0.6346, 0.6781, 0.6346, 0.6781, 0.6528, 0.6721, 0.6638, 0.6721, 0.6384, 0.6781, 0.6346, 0.6781, 0.6528, 0.6721, 0.6638, 0.6721, 0.6384, 0.6721, 0.6384, 0.6721, 0.6638, 0.6706, 0.6666, 0.6706, 0.6393, 0.6721, 0.6384, 0.6721, 0.6638, 0.6706, 0.6666, 0.6706, 0.6393, 0.6706, 0.6393, 0.6706, 0.6666, 0.6691, 0.6693, 0.6691, 0.6403, 0.6706, 0.6393, 0.6706, 0.6666, 0.5862, 0.228, 0.5862, 0.08945, 0.5862, 0.08945, 0.5862, 0.228, 0.5862, 0.2335, 0.5862, 0.08755, 0.5862, 0.08945, 0.5862, 0.228, 0.5862, 0.2335, 0.5862, 0.08755, 0.5862, 0.08755, 0.5862, 0.2335, 0.5862, 0.239, 0.5862, 0.08565, 0.5862, 0.08755, 0.5862, 0.2335, 0.5802, 0.239, 0.5802, 0.08565, 0.5862, 0.08565, 0.5862, 0.239, 0.5802, 0.2445, 0.5802, 0.08376, 0.5802, 0.08565, 0.5802, 0.239, 0.5782, 0.2445, 0.5782, 0.08376, 0.5802, 0.08376, 0.5802, 0.2445, 0.5782, 0.25, 0.5782, 0.08186, 0.5782, 0.08376, 0.5782, 0.2445, 0.5959, 0.2011, 0.5959, 0.09873, 0.5959, 0.09873, 0.5959, 0.2011, 0.5959, 0.2066, 0.5959, 0.09683, 0.5959, 0.09873, 0.5959, 0.2011, 0.5959, 0.2066, 0.5959, 0.09683, 0.5959, 0.09683, 0.5959, 0.2066, 0.5959, 0.2121, 0.5959, 0.09494, 0.5959, 0.09683, 0.5959, 0.2066, 0.5899, 0.2121, 0.5899, 0.09494, 0.5959, 0.09494, 0.5959, 0.2121, 0.5899, 0.2176, 0.5899, 0.09304, 0.5899, 0.09494, 0.5899, 0.2121, 0.5879, 0.2176, 0.5879, 0.09304, 0.5899, 0.09304, 0.5899, 0.2176, 0.5879, 0.2231, 0.5879, 0.09114, 0.5879, 0.09304, 0.5879, 0.2176, 0.839, 0.5758, 0.839, 0.642, 0.839, 0.642, 0.839, 0.5758, 0.848, 0.5703, 0.848, 0.6439, 0.839, 0.642, 0.839, 0.5758, 0.848, 0.5703, 0.848, 0.6439, 0.848, 0.6439, 0.848, 0.5703, 0.875, 0.5648, 0.875, 0.6458, 0.848, 0.6439, 0.848, 0.5703, 0.6071, 0.1852, 0.6071, 0.1042, 0.625, 0.1042, 0.625, 0.1852, 0.6071, 0.1907, 0.6071, 0.1023, 0.6071, 0.1042, 0.6071, 0.1852, 0.6012, 0.1907, 0.6012, 0.1023, 0.6071, 0.1023, 0.6071, 0.1907, 0.6012, 0.1962, 0.6012, 0.1004, 0.6012, 0.1023, 0.6012, 0.1907, 0.8189, 0.6027, 0.8189, 0.6327, 0.8189, 0.6327, 0.8189, 0.6027, 0.8219, 0.5972, 0.8219, 0.6346, 0.8189, 0.6327, 0.8189, 0.6027, 0.8219, 0.5972, 0.8219, 0.6346, 0.8219, 0.6346, 0.8219, 0.5972, 0.8279, 0.5862, 0.8279, 0.6384, 0.8219, 0.6346, 0.8219, 0.5972, 0.8279, 0.5862, 0.8279, 0.6384, 0.8279, 0.6384, 0.8279, 0.5862, 0.8294, 0.5834, 0.8294, 0.6393, 0.8279, 0.6384, 0.8279, 0.5862, 0.8294, 0.5834, 0.8294, 0.6393, 0.8294, 0.6393, 0.8294, 0.5834, 0.8309, 0.5807, 0.8309, 0.6403, 0.8294, 0.6393, 0.8294, 0.5834, 0.5862, 0.02689, 0.5862, 0.09114, 0.5862, 0.08945, 0.5862, 0.022, 0.5959, 0.05378, 0.5959, 0.1004, 0.5959, 0.09873, 0.5959, 0.04889, 0.8309, 0.6693, 0.8309, 0.6403, 0.839, 0.642, 0.839, 0.6742, 0.8162, 0.6424, 0.8162, 0.631, 0.8189, 0.6327, 0.8189, 0.6473, 0.4384, 0.5, 0.5782, 0.5, 0.5782, 0.6681, 0.4384, 0.6681, 0.5879, 0.5269, 0.5879, 0.6589, 0.5862, 0.6589, 0.5862, 0.5269, 0.5959, 0.5538, 0.5959, 0.6496, 0.5959, 0.6513, 0.5959, 0.5489, 0.6012, 0.5538, 0.6012, 0.6496, 0.5959, 0.6496, 0.5959, 0.5538, 0.6691, 0.5807, 0.6691, 0.6403, 0.661, 0.642, 0.661, 0.5758, 0.6691, 0.5807, 0.6691, 0.6403, 0.6691, 0.6403, 0.6691, 0.5807, 0.6838, 0.6076, 0.6838, 0.631, 0.6838, 0.631, 0.6838, 0.6076, 0.5862, 0.5269, 0.5862, 0.6589, 0.5862, 0.6606, 0.5862, 0.522, 0.4384, 0.0, 0.5782, 0.0, 0.5782, 0.08186, 0.4384, 0.08186, 0.5879, 0.02689, 0.5879, 0.09114, 0.5862, 0.09114, 0.5862, 0.02689, 0.6012, 0.05378, 0.6012, 0.1004, 0.5959, 0.1004, 0.5959, 0.05378, 0.8309, 0.6693, 0.8309, 0.6403, 0.8309, 0.6403, 0.8309, 0.6693, 0.8162, 0.6424, 0.8162, 0.631, 0.8162, 0.631, 0.8162, 0.6424, 0.125, 0.5, 0.375, 0.5, 0.375, 0.6681, 0.125, 0.6681, 0.6838, 0.6076, 0.6838, 0.631, 0.6811, 0.6327, 0.6811, 0.6027, 0.6838, 0.6076, 0.8162, 0.6076, 0.8162, 0.631, 0.6838, 0.631])
me_cube_005.materials.append(mat_pyramide_holo_westsystem)
me_cube_005.update()
me_cube_006 = bpy.data.meshes.new('Cube.006')
me_cube_006.from_pydata([(-5.903, -10.69, 4.984), (-5.903, -5.283, 4.984), (4.004, -10.69, 4.984), (4.004, -5.283, 4.984), (-3.575, -8.366, 23.64), (-3.575, -8.366, 23.06), (-4.157, -8.948, 19.2), (-4.739, -9.53, 15.33), (-5.321, -10.11, 11.47), (-3.575, -7.612, 23.64), (-3.575, -7.612, 23.06), (-4.157, -7.03, 19.2), (-4.739, -6.448, 15.33), (-5.321, -5.866, 11.47), (1.675, -8.366, 23.64), (1.675, -8.366, 23.06), (2.257, -8.948, 19.2), (2.84, -9.53, 15.33), (3.422, -10.11, 11.47), (1.675, -7.612, 23.64), (1.675, -7.612, 23.06), (2.257, -7.03, 19.2), (2.84, -6.448, 15.33), (3.422, -5.866, 11.47), (-5.903, -10.69, 8.308), (-5.427, -10.22, 11.47), (-5.784, -10.58, 8.308), (-5.784, -10.58, 9.098), (-5.665, -10.46, 9.098), (-5.665, -10.46, 9.889), (-5.546, -10.34, 9.889), (-5.546, -10.34, 10.68), (-5.427, -10.22, 10.68), (-4.157, -8.948, 19.9), (-3.681, -8.472, 23.06), (-4.038, -8.829, 19.9), (-4.038, -8.829, 20.69), (-3.919, -8.71, 20.69), (-3.919, -8.71, 21.48), (-3.8, -8.591, 21.48), (-3.8, -8.591, 22.27), (-3.681, -8.472, 22.27), (-4.739, -9.53, 16.04), (-4.263, -9.054, 19.2), (-4.62, -9.411, 16.04), (-4.62, -9.411, 16.83), (-4.501, -9.292, 16.83), (-4.501, -9.292, 17.62), (-4.382, -9.173, 17.62), (-4.382, -9.173, 18.41), (-4.263, -9.054, 18.41), (-5.321, -10.11, 12.17), (-4.845, -9.636, 15.33), (-5.202, -9.993, 12.17), (-5.202, -9.993, 12.96), (-5.083, -9.874, 12.96), (-5.083, -9.874, 13.75), (-4.964, -9.755, 13.75), (-4.964, -9.755, 14.54), (-4.845, -9.636, 14.54), (-5.427, -5.76, 11.47), (-5.903, -5.284, 8.308), (-5.427, -5.76, 10.68), (-5.546, -5.641, 10.68), (-5.546, -5.641, 9.889), (-5.665, -5.522, 9.889), (-5.665, -5.522, 9.098), (-5.784, -5.403, 9.098), (-5.784, -5.403, 8.308), (-3.681, -7.506, 23.06), (-4.157, -7.03, 19.9), (-3.681, -7.506, 22.27), (-3.8, -7.387, 22.27), (-3.8, -7.387, 21.48), (-3.919, -7.268, 21.48), (-3.919, -7.268, 20.69), (-4.038, -7.149, 20.69), (-4.038, -7.149, 19.9), (-4.263, -6.924, 19.2), (-4.739, -6.448, 16.04), (-4.263, -6.924, 18.41), (-4.382, -6.805, 18.41), (-4.382, -6.805, 17.62), (-4.501, -6.686, 17.62), (-4.501, -6.686, 16.83), (-4.62, -6.567, 16.83), (-4.62, -6.567, 16.04), (-4.845, -6.342, 15.33), (-5.321, -5.866, 12.17), (-4.845, -6.342, 14.54), (-4.964, -6.223, 14.54), (-4.964, -6.223, 13.75), (-5.083, -6.104, 13.75), (-5.083, -6.104, 12.96), (-5.202, -5.985, 12.96), (-5.202, -5.985, 12.17), (3.528, -10.22, 11.47), (4.004, -10.69, 8.308), (3.528, -10.22, 10.68), (3.647, -10.34, 10.68), (3.647, -10.34, 9.889), (3.766, -10.46, 9.889), (3.766, -10.46, 9.098), (3.885, -10.58, 9.098), (3.885, -10.58, 8.308), (1.781, -8.472, 23.06), (2.257, -8.948, 19.9), (1.781, -8.472, 22.27), (1.9, -8.591, 22.27), (1.9, -8.591, 21.48), (2.019, -8.71, 21.48), (2.019, -8.71, 20.69), (2.138, -8.829, 20.69), (2.138, -8.829, 19.9), (2.363, -9.054, 19.2), (2.84, -9.53, 16.04), (2.363, -9.054, 18.41), (2.482, -9.173, 18.41), (2.482, -9.173, 17.62), (2.601, -9.292, 17.62), (2.601, -9.292, 16.83), (2.72, -9.411, 16.83), (2.72, -9.411, 16.04), (2.945, -9.636, 15.33), (3.422, -10.11, 12.17), (2.945, -9.636, 14.54), (3.064, -9.755, 14.54), (3.064, -9.755, 13.75), (3.184, -9.874, 13.75), (3.184, -9.874, 12.96), (3.303, -9.993, 12.96), (3.303, -9.993, 12.17), (3.528, -5.76, 11.47), (4.004, -5.283, 8.308), (3.528, -5.76, 10.68), (3.647, -5.641, 10.68), (3.647, -5.641, 9.889), (3.766, -5.522, 9.889), (3.766, -5.522, 9.098), (3.885, -5.403, 9.098), (3.885, -5.403, 8.308), (1.781, -7.506, 23.06), (2.257, -7.03, 19.9), (1.781, -7.506, 22.27), (1.9, -7.387, 22.27), (1.9, -7.387, 21.48), (2.019, -7.268, 21.48), (2.019, -7.268, 20.69), (2.138, -7.149, 20.69), (2.138, -7.149, 19.9), (2.363, -6.924, 19.2), (2.84, -6.448, 16.04), (2.363, -6.924, 18.41), (2.482, -6.805, 18.41), (2.482, -6.805, 17.62), (2.601, -6.686, 17.62), (2.601, -6.686, 16.83), (2.721, -6.567, 16.83), (2.721, -6.567, 16.04), (2.945, -6.342, 15.33), (3.422, -5.866, 12.17), (2.945, -6.342, 14.54), (3.064, -6.223, 14.54), (3.064, -6.223, 13.75), (3.184, -6.104, 13.75), (3.184, -6.104, 12.96), (3.303, -5.985, 12.96), (3.303, -5.985, 12.17)], [], [(19, 9, 4, 14), (20, 15, 105, 141), (15, 5, 34, 105), (1, 3, 2, 0), (10, 20, 141, 69), (4, 9, 10, 5), (33, 70, 11, 6), (106, 33, 6, 16), (42, 79, 12, 7), (115, 42, 7, 17), (51, 88, 13, 8), (124, 51, 8, 18), (0, 24, 61, 1), (9, 19, 20, 10), (70, 142, 21, 11), (11, 21, 150, 78), (79, 151, 22, 12), (12, 22, 159, 87), (88, 160, 23, 13), (23, 18, 96, 132), (1, 61, 133, 3), (19, 14, 15, 20), (142, 106, 16, 21), (21, 16, 114, 150), (151, 115, 17, 22), (22, 17, 123, 159), (160, 124, 18, 23), (3, 133, 97, 2), (14, 4, 5, 15), (5, 10, 69, 34), (16, 6, 43, 114), (6, 11, 78, 43), (17, 7, 52, 123), (7, 12, 87, 52), (13, 23, 132, 60), (2, 97, 24, 0), (8, 13, 60, 25), (70, 33, 35, 77), (77, 35, 36, 76), (76, 36, 37, 75), (75, 37, 38, 74), (74, 38, 39, 73), (73, 39, 40, 72), (72, 40, 41, 71), (71, 41, 34, 69), (79, 42, 44, 86), (86, 44, 45, 85), (85, 45, 46, 84), (84, 46, 47, 83), (83, 47, 48, 82), (82, 48, 49, 81), (81, 49, 50, 80), (80, 50, 43, 78), (88, 51, 53, 95), (95, 53, 54, 94), (94, 54, 55, 93), (93, 55, 56, 92), (92, 56, 57, 91), (91, 57, 58, 90), (90, 58, 59, 89), (89, 59, 52, 87), (61, 24, 26, 68), (68, 26, 27, 67), (67, 27, 28, 66), (66, 28, 29, 65), (65, 29, 30, 64), (64, 30, 31, 63), (63, 31, 32, 62), (62, 32, 25, 60), (142, 70, 77, 149), (149, 77, 76, 148), (148, 76, 75, 147), (147, 75, 74, 146), (146, 74, 73, 145), (145, 73, 72, 144), (144, 72, 71, 143), (143, 71, 69, 141), (151, 79, 86, 158), (158, 86, 85, 157), (157, 85, 84, 156), (156, 84, 83, 155), (155, 83, 82, 154), (154, 82, 81, 153), (153, 81, 80, 152), (152, 80, 78, 150), (160, 88, 95, 167), (167, 95, 94, 166), (166, 94, 93, 165), (165, 93, 92, 164), (164, 92, 91, 163), (163, 91, 90, 162), (162, 90, 89, 161), (161, 89, 87, 159), (133, 61, 68, 140), (140, 68, 67, 139), (139, 67, 66, 138), (138, 66, 65, 137), (137, 65, 64, 136), (136, 64, 63, 135), (135, 63, 62, 134), (134, 62, 60, 132), (106, 142, 149, 113), (113, 149, 148, 112), (112, 148, 147, 111), (111, 147, 146, 110), (110, 146, 145, 109), (109, 145, 144, 108), (108, 144, 143, 107), (107, 143, 141, 105), (115, 151, 158, 122), (122, 158, 157, 121), (121, 157, 156, 120), (120, 156, 155, 119), (119, 155, 154, 118), (118, 154, 153, 117), (117, 153, 152, 116), (116, 152, 150, 114), (124, 160, 167, 131), (131, 167, 166, 130), (130, 166, 165, 129), (129, 165, 164, 128), (128, 164, 163, 127), (127, 163, 162, 126), (126, 162, 161, 125), (125, 161, 159, 123), (97, 133, 140, 104), (104, 140, 139, 103), (103, 139, 138, 102), (102, 138, 137, 101), (101, 137, 136, 100), (100, 136, 135, 99), (99, 135, 134, 98), (98, 134, 132, 96), (33, 106, 113, 35), (35, 113, 112, 36), (36, 112, 111, 37), (37, 111, 110, 38), (38, 110, 109, 39), (39, 109, 108, 40), (40, 108, 107, 41), (41, 107, 105, 34), (42, 115, 122, 44), (44, 122, 121, 45), (45, 121, 120, 46), (46, 120, 119, 47), (47, 119, 118, 48), (48, 118, 117, 49), (49, 117, 116, 50), (50, 116, 114, 43), (51, 124, 131, 53), (53, 131, 130, 54), (54, 130, 129, 55), (55, 129, 128, 56), (56, 128, 127, 57), (57, 127, 126, 58), (58, 126, 125, 59), (59, 125, 123, 52), (24, 97, 104, 26), (26, 104, 103, 27), (27, 103, 102, 28), (28, 102, 101, 29), (29, 101, 100, 30), (30, 100, 99, 31), (31, 99, 98, 32), (32, 98, 96, 25), (18, 8, 25, 96)])
_uv = me_cube_006.uv_layers.new(name='UVMap')
_uv.uv.foreach_set('vector', [0.6838, 0.6076, 0.8162, 0.6076, 0.8162, 0.6424, 0.6838, 0.6424, 0.6838, 0.6076, 0.6838, 0.6424, 0.6811, 0.6473, 0.6811, 0.6027, 0.6838, 0.6424, 0.8162, 0.6424, 0.8189, 0.6473, 0.6811, 0.6473, 0.125, 0.5, 0.375, 0.5, 0.375, 0.75, 0.125, 0.75, 0.8162, 0.6076, 0.6838, 0.6076, 0.6811, 0.6027, 0.8189, 0.6027, 0.8162, 0.6424, 0.8162, 0.6076, 0.8162, 0.6076, 0.8162, 0.6424, 0.8309, 0.6693, 0.8309, 0.5807, 0.8309, 0.5807, 0.8309, 0.6693, 0.6691, 0.6693, 0.8309, 0.6693, 0.8309, 0.6693, 0.6691, 0.6693, 0.6012, 0.05378, 0.6012, 0.1962, 0.5959, 0.1962, 0.5959, 0.05378, 0.6012, 0.7794, 0.6012, 0.9706, 0.5959, 0.9706, 0.5959, 0.7794, 0.5879, 0.02689, 0.5879, 0.2231, 0.5862, 0.2231, 0.5862, 0.02689, 0.5879, 0.7647, 0.5879, 0.9853, 0.5862, 0.9853, 0.5862, 0.7647, 0.375, 0.0, 0.5782, 0.0, 0.5782, 0.25, 0.375, 0.25, 0.8162, 0.6076, 0.6838, 0.6076, 0.6838, 0.6076, 0.8162, 0.6076, 0.8309, 0.5807, 0.6691, 0.5807, 0.6691, 0.5807, 0.8309, 0.5807, 0.8309, 0.5807, 0.6691, 0.5807, 0.6664, 0.566, 0.8336, 0.566, 0.6012, 0.2794, 0.6012, 0.4706, 0.5959, 0.4706, 0.5959, 0.2794, 0.5959, 0.2794, 0.5959, 0.4706, 0.5959, 0.4733, 0.5959, 0.2767, 0.5879, 0.2647, 0.5879, 0.4853, 0.5862, 0.4853, 0.5862, 0.2647, 0.5862, 0.5269, 0.5862, 0.7231, 0.5862, 0.728, 0.5862, 0.522, 0.375, 0.25, 0.5782, 0.25, 0.5782, 0.5, 0.375, 0.5, 0.6838, 0.6076, 0.6838, 0.6424, 0.6838, 0.6424, 0.6838, 0.6076, 0.6691, 0.5807, 0.6691, 0.6693, 0.6691, 0.6693, 0.6691, 0.5807, 0.6691, 0.5807, 0.6691, 0.6693, 0.661, 0.6742, 0.661, 0.5758, 0.6012, 0.5538, 0.6012, 0.6962, 0.5959, 0.6962, 0.5959, 0.5538, 0.5959, 0.5538, 0.5959, 0.6962, 0.5959, 0.7011, 0.5959, 0.5489, 0.5879, 0.5269, 0.5879, 0.7231, 0.5862, 0.7231, 0.5862, 0.5269, 0.375, 0.5, 0.5782, 0.5, 0.5782, 0.75, 0.375, 0.75, 0.6838, 0.6424, 0.8162, 0.6424, 0.8162, 0.6424, 0.6838, 0.6424, 0.8162, 0.6424, 0.8162, 0.6076, 0.8189, 0.6027, 0.8189, 0.6473, 0.6691, 0.6693, 0.8309, 0.6693, 0.8336, 0.684, 0.6664, 0.684, 0.8309, 0.6693, 0.8309, 0.5807, 0.839, 0.5758, 0.839, 0.6742, 0.5959, 0.7794, 0.5959, 0.9706, 0.5959, 0.9733, 0.5959, 0.7767, 0.5959, 0.05378, 0.5959, 0.1962, 0.5959, 0.2011, 0.5959, 0.04889, 0.5862, 0.2647, 0.5862, 0.4853, 0.5862, 0.488, 0.5862, 0.262, 0.375, 0.75, 0.5782, 0.75, 0.5782, 1.0, 0.375, 1.0, 0.5862, 0.02689, 0.5862, 0.2231, 0.5862, 0.228, 0.5862, 0.022, 0.8309, 0.5807, 0.8309, 0.6693, 0.8294, 0.6666, 0.8294, 0.5834, 0.8294, 0.5834, 0.8294, 0.6666, 0.8294, 0.6666, 0.8294, 0.5834, 0.8294, 0.5834, 0.8294, 0.6666, 0.8279, 0.6638, 0.8279, 0.5862, 0.8279, 0.5862, 0.8279, 0.6638, 0.8279, 0.6638, 0.8279, 0.5862, 0.8279, 0.5862, 0.8279, 0.6638, 0.8219, 0.6528, 0.8219, 0.5972, 0.8219, 0.5972, 0.8219, 0.6528, 0.8219, 0.6528, 0.8219, 0.5972, 0.8219, 0.5972, 0.8219, 0.6528, 0.8189, 0.6473, 0.8189, 0.6027, 0.8189, 0.6027, 0.8189, 0.6473, 0.8189, 0.6473, 0.8189, 0.6027, 0.6012, 0.1962, 0.6012, 0.05378, 0.6012, 0.05928, 0.6012, 0.1907, 0.6012, 0.1907, 0.6012, 0.05928, 0.6071, 0.05928, 0.6071, 0.1907, 0.6071, 0.1907, 0.6071, 0.05928, 0.6071, 0.06478, 0.6071, 0.1852, 0.6071, 0.1852, 0.6071, 0.06478, 0.625, 0.06478, 0.625, 0.1852, 0.875, 0.5648, 0.875, 0.6852, 0.848, 0.6797, 0.848, 0.5703, 0.848, 0.5703, 0.848, 0.6797, 0.848, 0.6797, 0.848, 0.5703, 0.848, 0.5703, 0.848, 0.6797, 0.839, 0.6742, 0.839, 0.5758, 0.839, 0.5758, 0.839, 0.6742, 0.839, 0.6742, 0.839, 0.5758, 0.5879, 0.2231, 0.5879, 0.02689, 0.5879, 0.03239, 0.5879, 0.2176, 0.5879, 0.2176, 0.5879, 0.03239, 0.5899, 0.03239, 0.5899, 0.2176, 0.5899, 0.2176, 0.5899, 0.03239, 0.5899, 0.03789, 0.5899, 0.2121, 0.5899, 0.2121, 0.5899, 0.03789, 0.5959, 0.03789, 0.5959, 0.2121, 0.5959, 0.2121, 0.5959, 0.03789, 0.5959, 0.04339, 0.5959, 0.2066, 0.5959, 0.2066, 0.5959, 0.04339, 0.5959, 0.04339, 0.5959, 0.2066, 0.5959, 0.2066, 0.5959, 0.04339, 0.5959, 0.04889, 0.5959, 0.2011, 0.5959, 0.2011, 0.5959, 0.04889, 0.5959, 0.04889, 0.5959, 0.2011, 0.5782, 0.25, 0.5782, 0.0, 0.5782, 0.005499, 0.5782, 0.2445, 0.5782, 0.2445, 0.5782, 0.005499, 0.5802, 0.005499, 0.5802, 0.2445, 0.5802, 0.2445, 0.5802, 0.005499, 0.5802, 0.011, 0.5802, 0.239, 0.5802, 0.239, 0.5802, 0.011, 0.5862, 0.011, 0.5862, 0.239, 0.5862, 0.239, 0.5862, 0.011, 0.5862, 0.0165, 0.5862, 0.2335, 0.5862, 0.2335, 0.5862, 0.0165, 0.5862, 0.0165, 0.5862, 0.2335, 0.5862, 0.2335, 0.5862, 0.0165, 0.5862, 0.022, 0.5862, 0.228, 0.5862, 0.228, 0.5862, 0.022, 0.5862, 0.022, 0.5862, 0.228, 0.6691, 0.5807, 0.8309, 0.5807, 0.8294, 0.5834, 0.6706, 0.5834, 0.6706, 0.5834, 0.8294, 0.5834, 0.8294, 0.5834, 0.6706, 0.5834, 0.6706, 0.5834, 0.8294, 0.5834, 0.8279, 0.5862, 0.6721, 0.5862, 0.6721, 0.5862, 0.8279, 0.5862, 0.8279, 0.5862, 0.6721, 0.5862, 0.6721, 0.5862, 0.8279, 0.5862, 0.8219, 0.5972, 0.6781, 0.5972, 0.6781, 0.5972, 0.8219, 0.5972, 0.8219, 0.5972, 0.6781, 0.5972, 0.6781, 0.5972, 0.8219, 0.5972, 0.8189, 0.6027, 0.6811, 0.6027, 0.6811, 0.6027, 0.8189, 0.6027, 0.8189, 0.6027, 0.6811, 0.6027, 0.6012, 0.4706, 0.6012, 0.2794, 0.6012, 0.2824, 0.6012, 0.4676, 0.6012, 0.4676, 0.6012, 0.2824, 0.6071, 0.2824, 0.6071, 0.4676, 0.6071, 0.4676, 0.6071, 0.2824, 0.6071, 0.2854, 0.6071, 0.4646, 0.6071, 0.4646, 0.6071, 0.2854, 0.625, 0.2854, 0.625, 0.4646, 0.6604, 0.5, 0.8396, 0.5, 0.8366, 0.5495, 0.6634, 0.5495, 0.6634, 0.5495, 0.8366, 0.5495, 0.8366, 0.5495, 0.6634, 0.5495, 0.6634, 0.5495, 0.8366, 0.5495, 0.8336, 0.566, 0.6664, 0.566, 0.6664, 0.566, 0.8336, 0.566, 0.8336, 0.566, 0.6664, 0.566, 0.5879, 0.4853, 0.5879, 0.2647, 0.5879, 0.2677, 0.5879, 0.4823, 0.5879, 0.4823, 0.5879, 0.2677, 0.5899, 0.2677, 0.5899, 0.4823, 0.5899, 0.4823, 0.5899, 0.2677, 0.5899, 0.2707, 0.5899, 0.4793, 0.5899, 0.4793, 0.5899, 0.2707, 0.5959, 0.2707, 0.5959, 0.4793, 0.5959, 0.4793, 0.5959, 0.2707, 0.5959, 0.2737, 0.5959, 0.4763, 0.5959, 0.4763, 0.5959, 0.2737, 0.5959, 0.2737, 0.5959, 0.4763, 0.5959, 0.4763, 0.5959, 0.2737, 0.5959, 0.2767, 0.5959, 0.4733, 0.5959, 0.4733, 0.5959, 0.2767, 0.5959, 0.2767, 0.5959, 0.4733, 0.5782, 0.5, 0.5782, 0.25, 0.5782, 0.253, 0.5782, 0.497, 0.5782, 0.497, 0.5782, 0.253, 0.5802, 0.253, 0.5802, 0.497, 0.5802, 0.497, 0.5802, 0.253, 0.5802, 0.256, 0.5802, 0.494, 0.5802, 0.494, 0.5802, 0.256, 0.5862, 0.256, 0.5862, 0.494, 0.5862, 0.494, 0.5862, 0.256, 0.5862, 0.259, 0.5862, 0.491, 0.5862, 0.491, 0.5862, 0.259, 0.5862, 0.259, 0.5862, 0.491, 0.5862, 0.491, 0.5862, 0.259, 0.5862, 0.262, 0.5862, 0.488, 0.5862, 0.488, 0.5862, 0.262, 0.5862, 0.262, 0.5862, 0.488, 0.6691, 0.6693, 0.6691, 0.5807, 0.6706, 0.5834, 0.6706, 0.6666, 0.6706, 0.6666, 0.6706, 0.5834, 0.6706, 0.5834, 0.6706, 0.6666, 0.6706, 0.6666, 0.6706, 0.5834, 0.6721, 0.5862, 0.6721, 0.6638, 0.6721, 0.6638, 0.6721, 0.5862, 0.6721, 0.5862, 0.6721, 0.6638, 0.6721, 0.6638, 0.6721, 0.5862, 0.6781, 0.5972, 0.6781, 0.6528, 0.6781, 0.6528, 0.6781, 0.5972, 0.6781, 0.5972, 0.6781, 0.6528, 0.6781, 0.6528, 0.6781, 0.5972, 0.6811, 0.6027, 0.6811, 0.6473, 0.6811, 0.6473, 0.6811, 0.6027, 0.6811, 0.6027, 0.6811, 0.6473, 0.6012, 0.6962, 0.6012, 0.5538, 0.6012, 0.5593, 0.6012, 0.6907, 0.6012, 0.6907, 0.6012, 0.5593, 0.6071, 0.5593, 0.6071, 0.6907, 0.6071, 0.6907, 0.6071, 0.5593, 0.6071, 0.5648, 0.6071, 0.6852, 0.6071, 0.6852, 0.6071, 0.5648, 0.625, 0.5648, 0.625, 0.6852, 0.625, 0.6852, 0.625, 0.5648, 0.652, 0.5703, 0.652, 0.6797, 0.652, 0.6797, 0.652, 0.5703, 0.652, 0.5703, 0.652, 0.6797, 0.652, 0.6797, 0.652, 0.5703, 0.661, 0.5758, 0.661, 0.6742, 0.661, 0.6742, 0.661, 0.5758, 0.661, 0.5758, 0.661, 0.6742, 0.5879, 0.7231, 0.5879, 0.5269, 0.5879, 0.5324, 0.5879, 0.7176, 0.5879, 0.7176, 0.5879, 0.5324, 0.5899, 0.5324, 0.5899, 0.7176, 0.5899, 0.7176, 0.5899, 0.5324, 0.5899, 0.5379, 0.5899, 0.7121, 0.5899, 0.7121, 0.5899, 0.5379, 0.5959, 0.5379, 0.5959, 0.7121, 0.5959, 0.7121, 0.5959, 0.5379, 0.5959, 0.5434, 0.5959, 0.7066, 0.5959, 0.7066, 0.5959, 0.5434, 0.5959, 0.5434, 0.5959, 0.7066, 0.5959, 0.7066, 0.5959, 0.5434, 0.5959, 0.5489, 0.5959, 0.7011, 0.5959, 0.7011, 0.5959, 0.5489, 0.5959, 0.5489, 0.5959, 0.7011, 0.5782, 0.75, 0.5782, 0.5, 0.5782, 0.5055, 0.5782, 0.7445, 0.5782, 0.7445, 0.5782, 0.5055, 0.5802, 0.5055, 0.5802, 0.7445, 0.5802, 0.7445, 0.5802, 0.5055, 0.5802, 0.511, 0.5802, 0.739, 0.5802, 0.739, 0.5802, 0.511, 0.5862, 0.511, 0.5862, 0.739, 0.5862, 0.739, 0.5862, 0.511, 0.5862, 0.5165, 0.5862, 0.7335, 0.5862, 0.7335, 0.5862, 0.5165, 0.5862, 0.5165, 0.5862, 0.7335, 0.5862, 0.7335, 0.5862, 0.5165, 0.5862, 0.522, 0.5862, 0.728, 0.5862, 0.728, 0.5862, 0.522, 0.5862, 0.522, 0.5862, 0.728, 0.8309, 0.6693, 0.6691, 0.6693, 0.6706, 0.6666, 0.8294, 0.6666, 0.8294, 0.6666, 0.6706, 0.6666, 0.6706, 0.6666, 0.8294, 0.6666, 0.8294, 0.6666, 0.6706, 0.6666, 0.6721, 0.6638, 0.8279, 0.6638, 0.8279, 0.6638, 0.6721, 0.6638, 0.6721, 0.6638, 0.8279, 0.6638, 0.8279, 0.6638, 0.6721, 0.6638, 0.6781, 0.6528, 0.8219, 0.6528, 0.8219, 0.6528, 0.6781, 0.6528, 0.6781, 0.6528, 0.8219, 0.6528, 0.8219, 0.6528, 0.6781, 0.6528, 0.6811, 0.6473, 0.8189, 0.6473, 0.8189, 0.6473, 0.6811, 0.6473, 0.6811, 0.6473, 0.8189, 0.6473, 0.6012, 0.9706, 0.6012, 0.7794, 0.6012, 0.7824, 0.6012, 0.9676, 0.6012, 0.9676, 0.6012, 0.7824, 0.6071, 0.7824, 0.6071, 0.9676, 0.6071, 0.9676, 0.6071, 0.7824, 0.6071, 0.7854, 0.6071, 0.9646, 0.6071, 0.9646, 0.6071, 0.7854, 0.625, 0.7854, 0.625, 0.9646, 0.8396, 0.75, 0.6604, 0.75, 0.6634, 0.7005, 0.8366, 0.7005, 0.8366, 0.7005, 0.6634, 0.7005, 0.6634, 0.7005, 0.8366, 0.7005, 0.8366, 0.7005, 0.6634, 0.7005, 0.6664, 0.684, 0.8336, 0.684, 0.8336, 0.684, 0.6664, 0.684, 0.6664, 0.684, 0.8336, 0.684, 0.5879, 0.9853, 0.5879, 0.7647, 0.5879, 0.7677, 0.5879, 0.9823, 0.5879, 0.9823, 0.5879, 0.7677, 0.5899, 0.7677, 0.5899, 0.9823, 0.5899, 0.9823, 0.5899, 0.7677, 0.5899, 0.7707, 0.5899, 0.9793, 0.5899, 0.9793, 0.5899, 0.7707, 0.5959, 0.7707, 0.5959, 0.9793, 0.5959, 0.9793, 0.5959, 0.7707, 0.5959, 0.7737, 0.5959, 0.9763, 0.5959, 0.9763, 0.5959, 0.7737, 0.5959, 0.7737, 0.5959, 0.9763, 0.5959, 0.9763, 0.5959, 0.7737, 0.5959, 0.7767, 0.5959, 0.9733, 0.5959, 0.9733, 0.5959, 0.7767, 0.5959, 0.7767, 0.5959, 0.9733, 0.5782, 1.0, 0.5782, 0.75, 0.5782, 0.753, 0.5782, 0.997, 0.5782, 0.997, 0.5782, 0.753, 0.5802, 0.753, 0.5802, 0.997, 0.5802, 0.997, 0.5802, 0.753, 0.5802, 0.756, 0.5802, 0.994, 0.5802, 0.994, 0.5802, 0.756, 0.5862, 0.756, 0.5862, 0.994, 0.5862, 0.994, 0.5862, 0.756, 0.5862, 0.759, 0.5862, 0.991, 0.5862, 0.991, 0.5862, 0.759, 0.5862, 0.759, 0.5862, 0.991, 0.5862, 0.991, 0.5862, 0.759, 0.5862, 0.762, 0.5862, 0.988, 0.5862, 0.988, 0.5862, 0.762, 0.5862, 0.762, 0.5862, 0.988, 0.5862, 0.7647, 0.5862, 0.9853, 0.5862, 0.988, 0.5862, 0.762])
me_cube_006.materials.append(mat_pyramid_holo_nordsystem)
me_cube_006.update()
me_plane = bpy.data.meshes.new('Plane')
me_plane.from_pydata([(284.4, 284.4, 0.0), (-284.4, 284.4, 0.0), (284.4, -284.4, 0.0), (-284.4, -284.4, 0.0), (284.4, -284.4, -46.11), (284.4, 284.4, -46.11), (-284.4, 284.4, -46.11), (-284.4, -284.4, -46.11)], [], [(0, 2, 3, 1), (5, 6, 7, 4), (1, 3, 7, 6), (2, 0, 5, 4), (3, 2, 4, 7), (0, 1, 6, 5)])
_uv = me_plane.uv_layers.new(name='UVMap')
_uv.uv.foreach_set('vector', [0.0, 0.0, 0.0, 1.0, 1.0, 1.0, 1.0, 0.0, 0.0, 0.0, 1.0, 0.0, 1.0, 1.0, 0.0, 1.0, 1.0, 0.0, 1.0, 1.0, 1.0, 1.0, 1.0, 0.0, 0.0, 1.0, 0.0, 0.0, 0.0, 0.0, 0.0, 1.0, 1.0, 1.0, 0.0, 1.0, 0.0, 1.0, 1.0, 1.0, 0.0, 0.0, 1.0, 0.0, 1.0, 0.0, 0.0, 0.0])
me_plane.materials.append(mat_ground_holo)
me_plane.update()
me_cube_008 = bpy.data.meshes.new('Cube.008')
me_cube_008.from_pydata([(-1.0, -1.0, -1.0), (-1.0, -1.0, 1.0), (-1.0, 1.0, -1.0), (-1.0, 1.0, 1.0), (1.0, -1.0, -1.0), (1.0, -1.0, 1.0), (1.0, 1.0, -1.0), (1.0, 1.0, 1.0)], [], [(0, 1, 3, 2), (2, 3, 7, 6), (6, 7, 5, 4), (4, 5, 1, 0), (2, 6, 4, 0), (7, 3, 1, 5)])
_uv = me_cube_008.uv_layers.new(name='UVMap')
_uv.uv.foreach_set('vector', [0.375, 0.0, 0.625, 0.0, 0.625, 0.25, 0.375, 0.25, 0.375, 0.25, 0.625, 0.25, 0.625, 0.5, 0.375, 0.5, 0.375, 0.5, 0.625, 0.5, 0.625, 0.75, 0.375, 0.75, 0.375, 0.75, 0.625, 0.75, 0.625, 1.0, 0.375, 1.0, 0.125, 0.5, 0.375, 0.5, 0.375, 0.75, 0.125, 0.75, 0.625, 0.5, 0.875, 0.5, 0.875, 0.75, 0.625, 0.75])
me_cube_008.update()
me_cube = bpy.data.meshes.new('Cube')
me_cube.from_pydata([(-1.0, -1.0, -1.0), (-1.0, -1.0, 1.0), (-1.0, 2.251, -1.0), (-1.0, 2.251, 1.0), (2.416, -1.0, -1.0), (2.416, -1.0, 1.0), (2.416, 2.251, -1.0), (2.416, 2.251, 1.0)], [], [(0, 1, 3, 2), (2, 3, 7, 6), (6, 7, 5, 4), (4, 5, 1, 0), (2, 6, 4, 0), (7, 3, 1, 5)])
_uv = me_cube.uv_layers.new(name='UVMap')
_uv.uv.foreach_set('vector', [0.375, 0.0, 0.625, 0.0, 0.625, 0.25, 0.375, 0.25, 0.375, 0.25, 0.625, 0.25, 0.625, 0.5, 0.375, 0.5, 0.375, 0.5, 0.625, 0.5, 0.625, 0.75, 0.375, 0.75, 0.375, 0.75, 0.625, 0.75, 0.625, 1.0, 0.375, 1.0, 0.125, 0.5, 0.375, 0.5, 0.375, 0.75, 0.125, 0.75, 0.625, 0.5, 0.875, 0.5, 0.875, 0.75, 0.625, 0.75])
me_cube.update()

# ---- curves / text
cu_b_ziercurve = bpy.data.curves.new('BézierCurve', 'CURVE')
cu_b_ziercurve.dimensions = '3D'
_sp = cu_b_ziercurve.splines.new('BEZIER'); _sp.bezier_points.add(1)
_sp.bezier_points.foreach_set('co', [0.4652, 9.775, 6.341, 6.745, 0.4369, -1.946])
_sp.bezier_points.foreach_set('handle_left', [-5.425, 9.834, 6.341, 5.905, 8.724, -1.946])
_sp.bezier_points.foreach_set('handle_right', [3.823, 9.742, 6.341, 7.585, -7.851, -1.946])
for _p, _l, _r in zip(_sp.bezier_points, ['ALIGNED', 'ALIGNED'], ['ALIGNED', 'ALIGNED']): _p.handle_left_type = _l; _p.handle_right_type = _r
_sp.bezier_points.foreach_set('radius', [8.33, 8.33])
_sp.order_u = 0
_sp.order_v = 0
cu_b_ziercurve.materials.append(mat_pyramid_holo_verbindungsgang)
cu_b_ziercurve.use_path = True
cu_b_ziercurve.bevel_mode = 'PROFILE'
cu_b_ziercurve.bevel_profile.use_clip = True
cu_b_ziercurve.bevel_resolution = 3
cu_b_ziercurve.bevel_depth = 0.05
cu_b_ziercurve.fill_mode = 'FULL'
cu_b_ziercurve_001 = bpy.data.curves.new('BézierCurve.001', 'CURVE')
cu_b_ziercurve_001.dimensions = '3D'
_sp = cu_b_ziercurve_001.splines.new('BEZIER'); _sp.bezier_points.add(2)
_sp.bezier_points.foreach_set('co', [1.448, -0.3008, 0.06815, 1.134, -0.4575, -0.09228, -1.918, 3.265, 0.4776])
_sp.bezier_points.foreach_set('handle_left', [2.128, -1.012, 0.2428, 1.584, -1.418, -0.2162, -0.679, 3.884, 0.4799])
_sp.bezier_points.foreach_set('handle_right', [1.121, 0.0411, -0.01574, 0.684, 0.5031, 0.03164, -2.551, 2.949, 0.4764])
for _p, _l, _r in zip(_sp.bezier_points, ['ALIGNED', 'ALIGNED', 'ALIGNED'], ['ALIGNED', 'ALIGNED', 'ALIGNED']): _p.handle_left_type = _l; _p.handle_right_type = _r
_sp.order_u = 0
_sp.order_v = 0
cu_b_ziercurve_001.use_path = True
cu_b_ziercurve_001.eval_time = 421.0
cu_b_ziercurve_001.fill_mode = 'FULL'

# ---- objects
ob_pyramid = bpy.data.objects.new('Pyramid', me_cube_001)
ob_westgang = bpy.data.objects.new('Westgang', me_cube_002)
ob_chimney = bpy.data.objects.new('Chimney', me_cube_003)
ob_nordgang = bpy.data.objects.new('Nordgang', me_cube_004)
ob_unteregrabkammer = bpy.data.objects.new('Unteregrabkammer', me_cube_005)
ob_oberegrabkammer = bpy.data.objects.new('Oberegrabkammer', me_cube_006)
ob_verbindungsgang = bpy.data.objects.new('Verbindungsgang', cu_b_ziercurve)
ob_ground = bpy.data.objects.new('Ground', me_plane)
ob_camera = bpy.data.objects.new('Camera', cam_camera)
ob_kamerafahrt_nach_au_erhalb = bpy.data.objects.new('Kamerafahrt nach außerhalb', cu_b_ziercurve_001)
ob_trackto_ersterschwenk = bpy.data.objects.new('Trackto_ersterschwenk', None)
ob_cube = bpy.data.objects.new('Cube', me_cube_008)
ob_bool_cube = bpy.data.objects.new('Bool_cube', me_cube)

# ---- transforms, parenting, visibility, modifiers, constraints
ob_pyramid.location = (0.0, 0.0, 0.0)
_m = ob_pyramid.modifiers.new('Boolean', 'BOOLEAN')
_m.object = ob_bool_cube
ob_westgang.location = (0.0, 0.0, 0.0)
ob_chimney.location = (0.0, 0.0, 0.0)
ob_nordgang.location = (0.0, 0.0, 0.0)
ob_unteregrabkammer.location = (0.0, 0.0, 0.0)
ob_oberegrabkammer.location = (0.0, 0.0, 0.0)
ob_verbindungsgang.location = (0.0, 0.0, 0.0)
ob_ground.location = (0.0, 0.0, 0.0)
_m = ob_ground.modifiers.new('Boolean', 'BOOLEAN')
_m.object = ob_bool_cube
ob_camera.location = (220.8, 330.0, 46.19)
_c = ob_camera.constraints.new('FOLLOW_PATH'); _c.name = 'Follow Path'
_c.active = False
_c.influence = 0.0
_c.target = ob_kamerafahrt_nach_au_erhalb
_c = ob_camera.constraints.new('TRACK_TO'); _c.name = 'Track To'
_c.active = False
_c.target = ob_trackto_ersterschwenk
_c.use_target_z = True
_c = ob_camera.constraints.new('TRACK_TO'); _c.name = 'Track To.001'
_c.target = ob_verbindungsgang
ob_kamerafahrt_nach_au_erhalb.location = (42.16, 74.39, 6.802)
ob_kamerafahrt_nach_au_erhalb.rotation_euler = (0.0, -0.0, -1.125)
ob_kamerafahrt_nach_au_erhalb.scale = (82.75, 82.75, 82.75)
ob_trackto_ersterschwenk.location = (0.0, 0.0, 39.22)
ob_trackto_ersterschwenk.scale = (12.09, 12.09, 12.09)
ob_trackto_ersterschwenk.empty_display_type = 'SPHERE'
ob_trackto_ersterschwenk.hide_render = True
ob_cube.location = (220.8, 329.9, 46.19)
ob_cube.rotation_euler = (0.0, -0.0, -0.6042)
ob_cube.hide_render = True
ob_bool_cube.location = (64.85, 65.04, 56.14)
ob_bool_cube.scale = (64.16, 64.16, 232.7)
ob_bool_cube.hide_render = True

# ---- collection membership
col_pyramid_inside.objects.link(ob_pyramid)
col_pyramid_inside.objects.link(ob_westgang)
col_pyramid_inside.objects.link(ob_chimney)
col_pyramid_inside.objects.link(ob_nordgang)
col_pyramid_inside.objects.link(ob_unteregrabkammer)
col_pyramid_inside.objects.link(ob_oberegrabkammer)
col_pyramid_inside.objects.link(ob_verbindungsgang)
col_pyramid_inside.objects.link(ob_ground)
col_scene_setup.objects.link(ob_camera)
col_scene_setup.objects.link(ob_kamerafahrt_nach_au_erhalb)
col_scene_setup.objects.link(ob_trackto_ersterschwenk)
col_scene_setup.objects.link(ob_cube)
col_scene_setup.objects.link(ob_bool_cube)

# ---- scene / render settings (as saved in the file)
scene.camera = ob_camera
scene.frame_start = 1; scene.frame_end = 825; scene.frame_set(422)
scene.render.engine = 'CYCLES'
scene.render.fps = 25
scene.cycles.samples = 100
scene.view_settings.view_transform = 'Khronos PBR Neutral'
bpy.context.view_layer.update()
